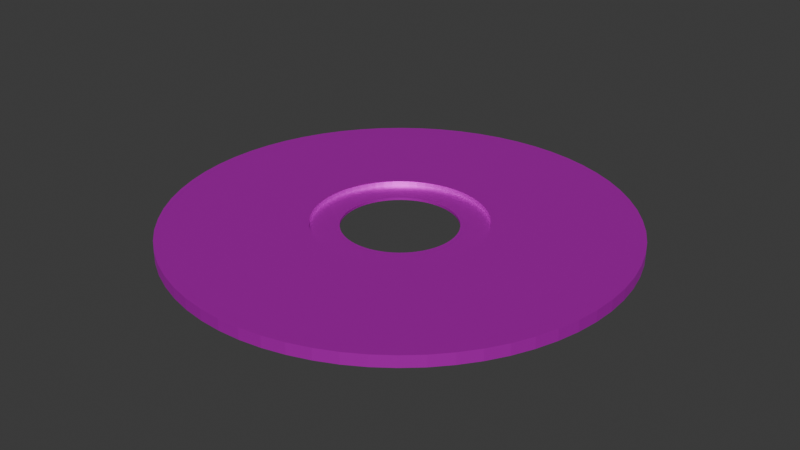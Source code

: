 # Source: Disc.blend  (saved by Blender 4.4.32; exported with 4.5.12 LTS)
import bpy
from mathutils import Matrix  # noqa: F401  (used for matrix-valued properties, if any)

bpy.ops.wm.read_factory_settings(use_empty=True)
scene = bpy.context.scene
scene.name = 'Scene'

# ---- collections
col_collection = bpy.data.collections.new('Collection'); scene.collection.children.link(col_collection)

# ---- images (referenced by path relative to the original .blend; pixels are not part of the script)
import os
ASSET_DIR = os.environ.get("B2B_ASSET_DIR", "")  # directory of the original .blend (textures are referenced by path, not embedded)
HERE = os.path.dirname(os.path.abspath(__file__))  # packed textures are extracted next to this script under _unpacked/

def load_image(name, relpath, width, height, colorspace="sRGB"):
    """Load a texture the original file referenced (path relative to the .blend, or extracted next to this script)."""
    p = next((c for c in (os.path.join(HERE, relpath), os.path.join(ASSET_DIR, relpath)) if relpath and os.path.exists(c)), "")
    if p:
        img = bpy.data.images.load(p, check_existing=True)
        img.name = name
    else:  # same state as the original file: an image datablock whose file is absent (Cycles renders it pink)
        img = bpy.data.images.new(name, width, height)
        img.source = "FILE"
        img.filepath = "//" + (relpath or name)
    img.colorspace_settings.name = colorspace
    return img
img_tex_disc = load_image('TEX_Disc', 'TEX_Disc.png', 1024, 1024, 'sRGB')

# ---- materials (node trees are filled in below, after node groups)
mat_disc = bpy.data.materials.new('Disc')

# ---- material node trees
mat_disc.use_nodes = True; mat_disc.node_tree.nodes.clear()
_N = mat_disc.node_tree.nodes; _L = mat_disc.node_tree.links
n0 = _N.new('ShaderNodeBsdfPrincipled'); n0.name = 'Principled BSDF'; n0.location = (10, 300)
n0.inputs[1].default_value = 0.75
n1 = _N.new('ShaderNodeOutputMaterial'); n1.name = 'Material Output'; n1.location = (300, 300)
n2 = _N.new('ShaderNodeTexImage'); n2.name = 'Image Texture'; n2.location = (-280, 260)
n2.image = img_tex_disc
_L.new(n0.outputs[0], n1.inputs[0])
_L.new(n2.outputs[0], n0.inputs[0])
n1.is_active_output = True

# ---- world
world_world = bpy.data.worlds.new('World'); scene.world = world_world
world_world.use_nodes = True; world_world.node_tree.nodes.clear()
_N = world_world.node_tree.nodes; _L = world_world.node_tree.links
n0 = _N.new('ShaderNodeOutputWorld'); n0.name = 'World Output'; n0.location = (300, 300)
n1 = _N.new('ShaderNodeBackground'); n1.name = 'Background'; n1.location = (10, 300)
n1.inputs[0].default_value = (0.05088, 0.05088, 0.05088, 1.0)
_L.new(n1.outputs[0], n0.inputs[0])
n0.is_active_output = True
world_world.color = (0.05088, 0.05088, 0.05088)
world_world.sun_shadow_jitter_overblur = 0.0

# ---- meshes
me_cylinder = bpy.data.meshes.new('Cylinder')
me_cylinder.from_pydata([(0.0, 0.07017, 0.004781), (0.006878, 0.06983, 0.004781), (0.01369, 0.06882, 0.004781), (0.02037, 0.06715, 0.004781), (0.02685, 0.06483, 0.004781), (0.03308, 0.06189, 0.004781), (0.03899, 0.05835, 0.004781), (0.04452, 0.05424, 0.004781), (0.04962, 0.04962, 0.004781), (0.05424, 0.04452, 0.004781), (0.05835, 0.03899, 0.004781), (0.06189, 0.03308, 0.004781), (0.1732, 0.07175, 0.004781), (0.06483, 0.02685, 0.004781), (0.06715, 0.02037, 0.004781), (0.06882, 0.01369, 0.004781), (0.06983, 0.006878, 0.004781), (0.07017, 0.0, 0.004781), (0.1866, -0.01838, 0.004781), (0.06983, -0.006878, 0.004781), (0.06882, -0.01369, 0.004781), (0.1794, -0.05443, 0.004781), (0.06715, -0.02037, 0.004781), (0.1732, -0.07175, 0.004781), (0.06483, -0.02685, 0.004781), (0.06189, -0.03308, 0.004781), (0.05835, -0.03899, 0.004781), (0.05424, -0.04452, 0.004781), (0.04962, -0.04962, 0.004781), (0.04452, -0.05424, 0.004781), (0.03899, -0.05835, 0.004781), (0.03308, -0.06189, 0.004781), (0.02685, -0.06483, 0.004781), (0.02037, -0.06715, 0.004781), (0.01369, -0.06882, 0.004781), (0.01838, -0.1866, 0.004781), (0.006878, -0.06983, 0.004781), (0.0, -0.07017, 0.004781), (-0.006878, -0.06983, 0.004781), (-0.01369, -0.06882, 0.004781), (-0.02037, -0.06715, 0.004781), (-0.02685, -0.06483, 0.004781), (-0.03308, -0.06189, 0.004781), (-0.03899, -0.05835, 0.004781), (-0.04452, -0.05424, 0.004781), (-0.04962, -0.04962, 0.004781), (-0.05424, -0.04452, 0.004781), (-0.05835, -0.03899, 0.004781), (-0.06189, -0.03308, 0.004781), (-0.06483, -0.02685, 0.004781), (-0.06715, -0.02037, 0.004781), (-0.06882, -0.01369, 0.004781), (-0.06983, -0.006878, 0.004781), (-0.1875, 0.0, 0.004781), (-0.07017, 0.0, 0.004781), (-0.1866, 0.01838, 0.004781), (-0.06983, 0.006878, 0.004781), (-0.06882, 0.01369, 0.004781), (-0.06715, 0.02037, 0.004781), (-0.06483, 0.02685, 0.004781), (-0.06189, 0.03308, 0.004781), (-0.05835, 0.03899, 0.004781), (-0.05424, 0.04452, 0.004781), (-0.04962, 0.04962, 0.004781), (-0.04452, 0.05424, 0.004781), (-0.03899, 0.05835, 0.004781), (-0.03308, 0.06189, 0.004781), (-0.02685, 0.06483, 0.004781), (-0.02037, 0.06715, 0.004781), (-0.01369, 0.06882, 0.004781), (-0.006878, 0.06983, 0.004781), (0.01838, 0.1866, 0.004781), (0.0, 0.1875, 0.004781), (0.03658, 0.1839, 0.004781), (0.05443, 0.1794, 0.004781), (0.07175, 0.1732, 0.004781), (0.08839, 0.1654, 0.004781), (0.1042, 0.1559, 0.004781), (0.1189, 0.1449, 0.004781), (0.1326, 0.1326, 0.004781), (0.1449, 0.1189, 0.004781), (0.1559, 0.1042, 0.004781), (0.1654, 0.08839, 0.004781), (0.1794, 0.05443, 0.004781), (0.1839, 0.03658, 0.004781), (0.1866, 0.01838, 0.004781), (0.1875, 0.0, 0.004781), (0.1839, -0.03658, 0.004781), (0.1654, -0.08839, 0.004781), (0.1559, -0.1042, 0.004781), (0.1449, -0.1189, 0.004781), (0.1326, -0.1326, 0.004781), (0.1189, -0.1449, 0.004781), (0.1042, -0.1559, 0.004781), (0.08839, -0.1654, 0.004781), (0.07175, -0.1732, 0.004781), (0.05443, -0.1794, 0.004781), (0.03658, -0.1839, 0.004781), (0.0, -0.1875, 0.004781), (-0.01838, -0.1866, 0.004781), (-0.03658, -0.1839, 0.004781), (-0.05443, -0.1794, 0.004781), (-0.07175, -0.1732, 0.004781), (-0.08839, -0.1654, 0.004781), (-0.1042, -0.1559, 0.004781), (-0.1189, -0.1449, 0.004781), (-0.1326, -0.1326, 0.004781), (-0.1449, -0.1189, 0.004781), (-0.1559, -0.1042, 0.004781), (-0.1654, -0.08839, 0.004781), (-0.1732, -0.07175, 0.004781), (-0.1794, -0.05443, 0.004781), (-0.1839, -0.03658, 0.004781), (-0.1866, -0.01838, 0.004781), (-0.1839, 0.03658, 0.004781), (-0.1794, 0.05443, 0.004781), (-0.1732, 0.07175, 0.004781), (-0.1654, 0.08839, 0.004781), (-0.1559, 0.1042, 0.004781), (-0.1449, 0.1189, 0.004781), (-0.1326, 0.1326, 0.004781), (-0.1189, 0.1449, 0.004781), (-0.1042, 0.1559, 0.004781), (-0.08839, 0.1654, 0.004781), (-0.07175, 0.1732, 0.004781), (-0.05443, 0.1794, 0.004781), (-0.03658, 0.1839, 0.004781), (-0.01838, 0.1866, 0.004781), (0.004578, 0.04648, 0.001031), (-1.491e-11, 0.04671, 0.001031), (0.009112, 0.04581, 0.001031), (0.01356, 0.04469, 0.001031), (0.01787, 0.04315, 0.001031), (0.02202, 0.04119, 0.001031), (0.02595, 0.03883, 0.001031), (0.02963, 0.0361, 0.001031), (0.03303, 0.03303, 0.001031), (0.0361, 0.02963, 0.001031), (0.03883, 0.02595, 0.001031), (0.04119, 0.02202, 0.001031), (0.04315, 0.01787, 0.001031), (0.04469, 0.01356, 0.001031), (0.04581, 0.009112, 0.001031), (0.04648, 0.004578, 0.001031), (0.04671, 0.0, 0.001031), (0.04648, -0.004578, 0.001031), (0.04581, -0.009112, 0.001031), (0.04469, -0.01356, 0.001031), (0.04315, -0.01787, 0.001031), (0.04119, -0.02202, 0.001031), (0.03883, -0.02595, 0.001031), (0.0361, -0.02963, 0.001031), (0.03303, -0.03303, 0.001031), (0.02963, -0.0361, 0.001031), (0.02595, -0.03883, 0.001031), (0.02202, -0.04119, 0.001031), (0.01787, -0.04315, 0.001031), (0.01356, -0.04469, 0.001031), (0.009112, -0.04581, 0.001031), (0.004578, -0.04648, 0.001031), (-1.491e-11, -0.04671, 0.001031), (-0.004578, -0.04648, 0.001031), (-0.009112, -0.04581, 0.001031), (-0.01356, -0.04469, 0.001031), (-0.01787, -0.04315, 0.001031), (-0.02202, -0.04119, 0.001031), (-0.02595, -0.03883, 0.001031), (-0.02963, -0.0361, 0.001031), (-0.03303, -0.03303, 0.001031), (-0.0361, -0.02963, 0.001031), (-0.03883, -0.02595, 0.001031), (-0.04119, -0.02202, 0.001031), (-0.04315, -0.01787, 0.001031), (-0.04469, -0.01356, 0.001031), (-0.04581, -0.009112, 0.001031), (-0.04648, -0.004578, 0.001031), (-0.04671, 0.0, 0.001031), (-0.04648, 0.004578, 0.001031), (-0.04581, 0.009112, 0.001031), (-0.04469, 0.01356, 0.001031), (-0.04315, 0.01787, 0.001031), (-0.04119, 0.02202, 0.001031), (-0.03883, 0.02595, 0.001031), (-0.0361, 0.02963, 0.001031), (-0.03303, 0.03303, 0.001031), (-0.02963, 0.0361, 0.001031), (-0.02595, 0.03883, 0.001031), (-0.02202, 0.04119, 0.001031), (-0.01787, 0.04315, 0.001031), (-0.01356, 0.04469, 0.001031), (-0.009112, 0.04581, 0.001031), (-0.004578, 0.04648, 0.001031), (0.006878, 0.06983, 0.001031), (-1.491e-11, 0.07017, 0.001031), (0.01369, 0.06882, 0.001031), (0.02037, 0.06715, 0.001031), (0.02685, 0.06483, 0.001031), (0.03308, 0.06189, 0.001031), (0.03899, 0.05835, 0.001031), (0.04452, 0.05424, 0.001031), (0.04962, 0.04962, 0.001031), (0.05424, 0.04452, 0.001031), (0.05835, 0.03899, 0.001031), (0.06189, 0.03308, 0.001031), (0.06483, 0.02685, 0.001031), (0.06715, 0.02037, 0.001031), (0.06882, 0.01369, 0.001031), (0.06983, 0.006878, 0.001031), (0.07017, 0.0, 0.001031), (0.06983, -0.006878, 0.001031), (0.06882, -0.01369, 0.001031), (0.06715, -0.02037, 0.001031), (0.06483, -0.02685, 0.001031), (0.06189, -0.03308, 0.001031), (0.05835, -0.03899, 0.001031), (0.05424, -0.04452, 0.001031), (0.04962, -0.04962, 0.001031), (0.04452, -0.05424, 0.001031), (0.03899, -0.05835, 0.001031), (0.03308, -0.06189, 0.001031), (0.02685, -0.06483, 0.001031), (0.02037, -0.06715, 0.001031), (0.01369, -0.06882, 0.001031), (0.006878, -0.06983, 0.001031), (-1.491e-11, -0.07017, 0.001031), (-0.006878, -0.06983, 0.001031), (-0.01369, -0.06882, 0.001031), (-0.02037, -0.06715, 0.001031), (-0.02685, -0.06483, 0.001031), (-0.03308, -0.06189, 0.001031), (-0.03899, -0.05835, 0.001031), (-0.04452, -0.05424, 0.001031), (-0.04962, -0.04962, 0.001031), (-0.05424, -0.04452, 0.001031), (-0.05835, -0.03899, 0.001031), (-0.06189, -0.03308, 0.001031), (-0.06483, -0.02685, 0.001031), (-0.06715, -0.02037, 0.001031), (-0.06882, -0.01369, 0.001031), (-0.06983, -0.006878, 0.001031), (-0.07017, 0.0, 0.001031), (-0.06983, 0.006878, 0.001031), (-0.06882, 0.01369, 0.001031), (-0.06715, 0.02037, 0.001031), (-0.06483, 0.02685, 0.001031), (-0.06189, 0.03308, 0.001031), (-0.05835, 0.03899, 0.001031), (-0.05424, 0.04452, 0.001031), (-0.04962, 0.04962, 0.001031), (-0.04452, 0.05424, 0.001031), (-0.03899, 0.05835, 0.001031), (-0.03308, 0.06189, 0.001031), (-0.02685, 0.06483, 0.001031), (-0.02037, 0.06715, 0.001031), (-0.01369, 0.06882, 0.001031), (-0.006878, 0.06983, 0.001031), (0.0, 0.07017, -0.004781), (0.006878, 0.06983, -0.004781), (0.01369, 0.06882, -0.004781), (0.02037, 0.06715, -0.004781), (0.02685, 0.06483, -0.004781), (0.03308, 0.06189, -0.004781), (0.03899, 0.05835, -0.004781), (0.04452, 0.05424, -0.004781), (0.04962, 0.04962, -0.004781), (0.05424, 0.04452, -0.004781), (0.05835, 0.03899, -0.004781), (0.06189, 0.03308, -0.004781), (0.06483, 0.02685, -0.004781), (0.06715, 0.02037, -0.004781), (0.06882, 0.01369, -0.004781), (0.06983, 0.006878, -0.004781), (0.07017, 0.0, -0.004781), (0.06983, -0.006878, -0.004781), (0.06882, -0.01369, -0.004781), (0.06715, -0.02037, -0.004781), (0.06483, -0.02685, -0.004781), (0.06189, -0.03308, -0.004781), (0.05835, -0.03899, -0.004781), (0.05424, -0.04452, -0.004781), (0.04962, -0.04962, -0.004781), (0.04452, -0.05424, -0.004781), (0.03899, -0.05835, -0.004781), (0.03308, -0.06189, -0.004781), (0.02685, -0.06483, -0.004781), (0.02037, -0.06715, -0.004781), (0.01369, -0.06882, -0.004781), (0.006878, -0.06983, -0.004781), (0.0, -0.07017, -0.004781), (-0.006878, -0.06983, -0.004781), (-0.01369, -0.06882, -0.004781), (-0.02037, -0.06715, -0.004781), (-0.02685, -0.06483, -0.004781), (-0.03308, -0.06189, -0.004781), (-0.03899, -0.05835, -0.004781), (-0.04452, -0.05424, -0.004781), (-0.04962, -0.04962, -0.004781), (-0.05424, -0.04452, -0.004781), (-0.05835, -0.03899, -0.004781), (-0.06189, -0.03308, -0.004781), (-0.06483, -0.02685, -0.004781), (-0.06715, -0.02037, -0.004781), (-0.06882, -0.01369, -0.004781), (-0.06983, -0.006878, -0.004781), (-0.07017, 0.0, -0.004781), (-0.06983, 0.006878, -0.004781), (-0.06882, 0.01369, -0.004781), (-0.06715, 0.02037, -0.004781), (-0.06483, 0.02685, -0.004781), (-0.06189, 0.03308, -0.004781), (-0.05835, 0.03899, -0.004781), (-0.05424, 0.04452, -0.004781), (-0.04962, 0.04962, -0.004781), (-0.04452, 0.05424, -0.004781), (-0.03899, 0.05835, -0.004781), (-0.03308, 0.06189, -0.004781), (-0.02685, 0.06483, -0.004781), (-0.02037, 0.06715, -0.004781), (-0.01369, 0.06882, -0.004781), (-0.006878, 0.06983, -0.004781), (0.01838, 0.1866, -0.004781), (0.0, 0.1875, -0.004781), (0.03658, 0.1839, -0.004781), (0.05443, 0.1794, -0.004781), (0.07175, 0.1732, -0.004781), (0.08839, 0.1654, -0.004781), (0.1042, 0.1559, -0.004781), (0.1189, 0.1449, -0.004781), (0.1326, 0.1326, -0.004781), (0.1449, 0.1189, -0.004781), (0.1559, 0.1042, -0.004781), (0.1654, 0.08839, -0.004781), (0.1732, 0.07175, -0.004781), (0.1794, 0.05443, -0.004781), (0.1839, 0.03658, -0.004781), (0.1866, 0.01838, -0.004781), (0.1875, 0.0, -0.004781), (0.1866, -0.01838, -0.004781), (0.1839, -0.03658, -0.004781), (0.1794, -0.05443, -0.004781), (0.1732, -0.07175, -0.004781), (0.1654, -0.08839, -0.004781), (0.1559, -0.1042, -0.004781), (0.1449, -0.1189, -0.004781), (0.1326, -0.1326, -0.004781), (0.1189, -0.1449, -0.004781), (0.1042, -0.1559, -0.004781), (0.08839, -0.1654, -0.004781), (0.07175, -0.1732, -0.004781), (0.05443, -0.1794, -0.004781), (0.03658, -0.1839, -0.004781), (0.01838, -0.1866, -0.004781), (0.0, -0.1875, -0.004781), (-0.01838, -0.1866, -0.004781), (-0.03658, -0.1839, -0.004781), (-0.05443, -0.1794, -0.004781), (-0.07175, -0.1732, -0.004781), (-0.08839, -0.1654, -0.004781), (-0.1042, -0.1559, -0.004781), (-0.1189, -0.1449, -0.004781), (-0.1326, -0.1326, -0.004781), (-0.1449, -0.1189, -0.004781), (-0.1559, -0.1042, -0.004781), (-0.1654, -0.08839, -0.004781), (-0.1732, -0.07175, -0.004781), (-0.1794, -0.05443, -0.004781), (-0.1839, -0.03658, -0.004781), (-0.1866, -0.01838, -0.004781), (-0.1875, 0.0, -0.004781), (-0.1866, 0.01838, -0.004781), (-0.1839, 0.03658, -0.004781), (-0.1794, 0.05443, -0.004781), (-0.1732, 0.07175, -0.004781), (-0.1654, 0.08839, -0.004781), (-0.1559, 0.1042, -0.004781), (-0.1449, 0.1189, -0.004781), (-0.1326, 0.1326, -0.004781), (-0.1189, 0.1449, -0.004781), (-0.1042, 0.1559, -0.004781), (-0.08839, 0.1654, -0.004781), (-0.07175, 0.1732, -0.004781), (-0.05443, 0.1794, -0.004781), (-0.03658, 0.1839, -0.004781), (-0.01838, 0.1866, -0.004781), (0.004578, 0.04648, -0.001031), (-1.491e-11, 0.04671, -0.001031), (0.009112, 0.04581, -0.001031), (0.01356, 0.04469, -0.001031), (0.01787, 0.04315, -0.001031), (0.02202, 0.04119, -0.001031), (0.02595, 0.03883, -0.001031), (0.02963, 0.0361, -0.001031), (0.03303, 0.03303, -0.001031), (0.0361, 0.02963, -0.001031), (0.03883, 0.02595, -0.001031), (0.04119, 0.02202, -0.001031), (0.04315, 0.01787, -0.001031), (0.04469, 0.01356, -0.001031), (0.04581, 0.009112, -0.001031), (0.04648, 0.004578, -0.001031), (0.04671, 0.0, -0.001031), (0.04648, -0.004578, -0.001031), (0.04581, -0.009112, -0.001031), (0.04469, -0.01356, -0.001031), (0.04315, -0.01787, -0.001031), (0.04119, -0.02202, -0.001031), (0.03883, -0.02595, -0.001031), (0.0361, -0.02963, -0.001031), (0.03303, -0.03303, -0.001031), (0.02963, -0.0361, -0.001031), (0.02595, -0.03883, -0.001031), (0.02202, -0.04119, -0.001031), (0.01787, -0.04315, -0.001031), (0.01356, -0.04469, -0.001031), (0.009112, -0.04581, -0.001031), (0.004578, -0.04648, -0.001031), (-1.491e-11, -0.04671, -0.001031), (-0.004578, -0.04648, -0.001031), (-0.009112, -0.04581, -0.001031), (-0.01356, -0.04469, -0.001031), (-0.01787, -0.04315, -0.001031), (-0.02202, -0.04119, -0.001031), (-0.02595, -0.03883, -0.001031), (-0.02963, -0.0361, -0.001031), (-0.03303, -0.03303, -0.001031), (-0.0361, -0.02963, -0.001031), (-0.03883, -0.02595, -0.001031), (-0.04119, -0.02202, -0.001031), (-0.04315, -0.01787, -0.001031), (-0.04469, -0.01356, -0.001031), (-0.04581, -0.009112, -0.001031), (-0.04648, -0.004578, -0.001031), (-0.04671, 0.0, -0.001031), (-0.04648, 0.004578, -0.001031), (-0.04581, 0.009112, -0.001031), (-0.04469, 0.01356, -0.001031), (-0.04315, 0.01787, -0.001031), (-0.04119, 0.02202, -0.001031), (-0.03883, 0.02595, -0.001031), (-0.0361, 0.02963, -0.001031), (-0.03303, 0.03303, -0.001031), (-0.02963, 0.0361, -0.001031), (-0.02595, 0.03883, -0.001031), (-0.02202, 0.04119, -0.001031), (-0.01787, 0.04315, -0.001031), (-0.01356, 0.04469, -0.001031), (-0.009112, 0.04581, -0.001031), (-0.004578, 0.04648, -0.001031), (0.006878, 0.06983, -0.001031), (-1.491e-11, 0.07017, -0.001031), (0.01369, 0.06882, -0.001031), (0.02037, 0.06715, -0.001031), (0.02685, 0.06483, -0.001031), (0.03308, 0.06189, -0.001031), (0.03899, 0.05835, -0.001031), (0.04452, 0.05424, -0.001031), (0.04962, 0.04962, -0.001031), (0.05424, 0.04452, -0.001031), (0.05835, 0.03899, -0.001031), (0.06189, 0.03308, -0.001031), (0.06483, 0.02685, -0.001031), (0.06715, 0.02037, -0.001031), (0.06882, 0.01369, -0.001031), (0.06983, 0.006878, -0.001031), (0.07017, 0.0, -0.001031), (0.06983, -0.006878, -0.001031), (0.06882, -0.01369, -0.001031), (0.06715, -0.02037, -0.001031), (0.06483, -0.02685, -0.001031), (0.06189, -0.03308, -0.001031), (0.05835, -0.03899, -0.001031), (0.05424, -0.04452, -0.001031), (0.04962, -0.04962, -0.001031), (0.04452, -0.05424, -0.001031), (0.03899, -0.05835, -0.001031), (0.03308, -0.06189, -0.001031), (0.02685, -0.06483, -0.001031), (0.02037, -0.06715, -0.001031), (0.01369, -0.06882, -0.001031), (0.006878, -0.06983, -0.001031), (-1.491e-11, -0.07017, -0.001031), (-0.006878, -0.06983, -0.001031), (-0.01369, -0.06882, -0.001031), (-0.02037, -0.06715, -0.001031), (-0.02685, -0.06483, -0.001031), (-0.03308, -0.06189, -0.001031), (-0.03899, -0.05835, -0.001031), (-0.04452, -0.05424, -0.001031), (-0.04962, -0.04962, -0.001031), (-0.05424, -0.04452, -0.001031), (-0.05835, -0.03899, -0.001031), (-0.06189, -0.03308, -0.001031), (-0.06483, -0.02685, -0.001031), (-0.06715, -0.02037, -0.001031), (-0.06882, -0.01369, -0.001031), (-0.06983, -0.006878, -0.001031), (-0.07017, 0.0, -0.001031), (-0.06983, 0.006878, -0.001031), (-0.06882, 0.01369, -0.001031), (-0.06715, 0.02037, -0.001031), (-0.06483, 0.02685, -0.001031), (-0.06189, 0.03308, -0.001031), (-0.05835, 0.03899, -0.001031), (-0.05424, 0.04452, -0.001031), (-0.04962, 0.04962, -0.001031), (-0.04452, 0.05424, -0.001031), (-0.03899, 0.05835, -0.001031), (-0.03308, 0.06189, -0.001031), (-0.02685, 0.06483, -0.001031), (-0.02037, 0.06715, -0.001031), (-0.01369, 0.06882, -0.001031), (-0.006878, 0.06983, -0.001031)], [], [(60, 59, 244, 245), (0, 1, 71, 72), (1, 2, 73, 71), (2, 3, 74, 73), (3, 4, 75, 74), (4, 5, 76, 75), (5, 6, 77, 76), (6, 7, 78, 77), (7, 8, 79, 78), (8, 9, 80, 79), (9, 10, 81, 80), (10, 11, 82, 81), (11, 13, 12, 82), (13, 14, 83, 12), (14, 15, 84, 83), (15, 16, 85, 84), (16, 17, 86, 85), (17, 19, 18, 86), (19, 20, 87, 18), (20, 22, 21, 87), (22, 24, 23, 21), (24, 25, 88, 23), (25, 26, 89, 88), (26, 27, 90, 89), (27, 28, 91, 90), (28, 29, 92, 91), (29, 30, 93, 92), (30, 31, 94, 93), (31, 32, 95, 94), (32, 33, 96, 95), (33, 34, 97, 96), (34, 36, 35, 97), (36, 37, 98, 35), (37, 38, 99, 98), (38, 39, 100, 99), (39, 40, 101, 100), (40, 41, 102, 101), (41, 42, 103, 102), (42, 43, 104, 103), (43, 44, 105, 104), (44, 45, 106, 105), (45, 46, 107, 106), (46, 47, 108, 107), (47, 48, 109, 108), (48, 49, 110, 109), (49, 50, 111, 110), (50, 51, 112, 111), (51, 52, 113, 112), (52, 54, 53, 113), (54, 56, 55, 53), (56, 57, 114, 55), (57, 58, 115, 114), (58, 59, 116, 115), (59, 60, 117, 116), (60, 61, 118, 117), (61, 62, 119, 118), (62, 63, 120, 119), (63, 64, 121, 120), (64, 65, 122, 121), (65, 66, 123, 122), (66, 67, 124, 123), (67, 68, 125, 124), (68, 69, 126, 125), (69, 70, 127, 126), (70, 0, 72, 127), (31, 30, 218, 219), (1, 0, 193, 192), (61, 60, 245, 246), (32, 31, 219, 220), (2, 1, 192, 194), (62, 61, 246, 247), (33, 32, 220, 221), (3, 2, 194, 195), (63, 62, 247, 248), (34, 33, 221, 222), (4, 3, 195, 196), (64, 63, 248, 249), (36, 34, 222, 223), (5, 4, 196, 197), (65, 64, 249, 250), (37, 36, 223, 224), (6, 5, 197, 198), (66, 65, 250, 251), (38, 37, 224, 225), (7, 6, 198, 199), (67, 66, 251, 252), (39, 38, 225, 226), (8, 7, 199, 200), (68, 67, 252, 253), (40, 39, 226, 227), (9, 8, 200, 201), (69, 68, 253, 254), (41, 40, 227, 228), (10, 9, 201, 202), (70, 69, 254, 255), (42, 41, 228, 229), (11, 10, 202, 203), (0, 70, 255, 193), (43, 42, 229, 230), (13, 11, 203, 204), (44, 43, 230, 231), (14, 13, 204, 205), (45, 44, 231, 232), (15, 14, 205, 206), (46, 45, 232, 233), (16, 15, 206, 207), (47, 46, 233, 234), (17, 16, 207, 208), (48, 47, 234, 235), (19, 17, 208, 209), (49, 48, 235, 236), (20, 19, 209, 210), (50, 49, 236, 237), (22, 20, 210, 211), (51, 50, 237, 238), (24, 22, 211, 212), (52, 51, 238, 239), (25, 24, 212, 213), (54, 52, 239, 240), (26, 25, 213, 214), (56, 54, 240, 241), (27, 26, 214, 215), (57, 56, 241, 242), (28, 27, 215, 216), (58, 57, 242, 243), (29, 28, 216, 217), (59, 58, 243, 244), (30, 29, 217, 218), (129, 128, 192, 193), (128, 130, 194, 192), (130, 131, 195, 194), (131, 132, 196, 195), (132, 133, 197, 196), (133, 134, 198, 197), (134, 135, 199, 198), (135, 136, 200, 199), (136, 137, 201, 200), (137, 138, 202, 201), (138, 139, 203, 202), (139, 140, 204, 203), (140, 141, 205, 204), (141, 142, 206, 205), (142, 143, 207, 206), (143, 144, 208, 207), (144, 145, 209, 208), (145, 146, 210, 209), (146, 147, 211, 210), (147, 148, 212, 211), (148, 149, 213, 212), (149, 150, 214, 213), (150, 151, 215, 214), (151, 152, 216, 215), (152, 153, 217, 216), (153, 154, 218, 217), (154, 155, 219, 218), (155, 156, 220, 219), (156, 157, 221, 220), (157, 158, 222, 221), (158, 159, 223, 222), (159, 160, 224, 223), (160, 161, 225, 224), (161, 162, 226, 225), (162, 163, 227, 226), (163, 164, 228, 227), (164, 165, 229, 228), (165, 166, 230, 229), (166, 167, 231, 230), (167, 168, 232, 231), (168, 169, 233, 232), (169, 170, 234, 233), (170, 171, 235, 234), (171, 172, 236, 235), (172, 173, 237, 236), (173, 174, 238, 237), (174, 175, 239, 238), (175, 176, 240, 239), (176, 177, 241, 240), (177, 178, 242, 241), (178, 179, 243, 242), (179, 180, 244, 243), (180, 181, 245, 244), (181, 182, 246, 245), (182, 183, 247, 246), (183, 184, 248, 247), (184, 185, 249, 248), (185, 186, 250, 249), (186, 187, 251, 250), (187, 188, 252, 251), (188, 189, 253, 252), (189, 190, 254, 253), (190, 191, 255, 254), (191, 129, 193, 255), (72, 71, 320, 321), (71, 73, 322, 320), (73, 74, 323, 322), (74, 75, 324, 323), (75, 76, 325, 324), (76, 77, 326, 325), (77, 78, 327, 326), (78, 79, 328, 327), (79, 80, 329, 328), (80, 81, 330, 329), (81, 82, 331, 330), (82, 12, 332, 331), (12, 83, 333, 332), (83, 84, 334, 333), (84, 85, 335, 334), (85, 86, 336, 335), (86, 18, 337, 336), (18, 87, 338, 337), (87, 21, 339, 338), (21, 23, 340, 339), (23, 88, 341, 340), (88, 89, 342, 341), (89, 90, 343, 342), (90, 91, 344, 343), (91, 92, 345, 344), (92, 93, 346, 345), (93, 94, 347, 346), (94, 95, 348, 347), (95, 96, 349, 348), (96, 97, 350, 349), (97, 35, 351, 350), (35, 98, 352, 351), (98, 99, 353, 352), (99, 100, 354, 353), (100, 101, 355, 354), (101, 102, 356, 355), (102, 103, 357, 356), (103, 104, 358, 357), (104, 105, 359, 358), (105, 106, 360, 359), (106, 107, 361, 360), (107, 108, 362, 361), (108, 109, 363, 362), (109, 110, 364, 363), (110, 111, 365, 364), (111, 112, 366, 365), (112, 113, 367, 366), (113, 53, 368, 367), (53, 55, 369, 368), (55, 114, 370, 369), (114, 115, 371, 370), (115, 116, 372, 371), (116, 117, 373, 372), (117, 118, 374, 373), (118, 119, 375, 374), (119, 120, 376, 375), (120, 121, 377, 376), (121, 122, 378, 377), (122, 123, 379, 378), (123, 124, 380, 379), (124, 125, 381, 380), (125, 126, 382, 381), (309, 501, 500, 308), (126, 127, 383, 382), (127, 72, 321, 383), (256, 321, 320, 257), (257, 320, 322, 258), (258, 322, 323, 259), (259, 323, 324, 260), (260, 324, 325, 261), (261, 325, 326, 262), (262, 326, 327, 263), (263, 327, 328, 264), (264, 328, 329, 265), (265, 329, 330, 266), (266, 330, 331, 267), (267, 331, 332, 268), (268, 332, 333, 269), (269, 333, 334, 270), (270, 334, 335, 271), (271, 335, 336, 272), (272, 336, 337, 273), (273, 337, 338, 274), (274, 338, 339, 275), (275, 339, 340, 276), (276, 340, 341, 277), (277, 341, 342, 278), (278, 342, 343, 279), (279, 343, 344, 280), (280, 344, 345, 281), (281, 345, 346, 282), (282, 346, 347, 283), (283, 347, 348, 284), (284, 348, 349, 285), (285, 349, 350, 286), (286, 350, 351, 287), (287, 351, 352, 288), (288, 352, 353, 289), (289, 353, 354, 290), (290, 354, 355, 291), (291, 355, 356, 292), (292, 356, 357, 293), (293, 357, 358, 294), (294, 358, 359, 295), (295, 359, 360, 296), (296, 360, 361, 297), (297, 361, 362, 298), (298, 362, 363, 299), (299, 363, 364, 300), (300, 364, 365, 301), (301, 365, 366, 302), (302, 366, 367, 303), (303, 367, 368, 304), (304, 368, 369, 305), (305, 369, 370, 306), (306, 370, 371, 307), (307, 371, 372, 308), (308, 372, 373, 309), (309, 373, 374, 310), (310, 374, 375, 311), (311, 375, 376, 312), (312, 376, 377, 313), (313, 377, 378, 314), (314, 378, 379, 315), (315, 379, 380, 316), (316, 380, 381, 317), (317, 381, 382, 318), (318, 382, 383, 319), (319, 383, 321, 256), (283, 475, 474, 282), (257, 448, 449, 256), (310, 502, 501, 309), (284, 476, 475, 283), (258, 450, 448, 257), (311, 503, 502, 310), (285, 477, 476, 284), (259, 451, 450, 258), (312, 504, 503, 311), (286, 478, 477, 285), (260, 452, 451, 259), (313, 505, 504, 312), (287, 479, 478, 286), (261, 453, 452, 260), (314, 506, 505, 313), (288, 480, 479, 287), (262, 454, 453, 261), (315, 507, 506, 314), (289, 481, 480, 288), (263, 455, 454, 262), (316, 508, 507, 315), (290, 482, 481, 289), (264, 456, 455, 263), (317, 509, 508, 316), (291, 483, 482, 290), (265, 457, 456, 264), (318, 510, 509, 317), (292, 484, 483, 291), (266, 458, 457, 265), (319, 511, 510, 318), (293, 485, 484, 292), (267, 459, 458, 266), (256, 449, 511, 319), (294, 486, 485, 293), (268, 460, 459, 267), (295, 487, 486, 294), (269, 461, 460, 268), (296, 488, 487, 295), (270, 462, 461, 269), (297, 489, 488, 296), (271, 463, 462, 270), (298, 490, 489, 297), (272, 464, 463, 271), (299, 491, 490, 298), (273, 465, 464, 272), (300, 492, 491, 299), (274, 466, 465, 273), (301, 493, 492, 300), (275, 467, 466, 274), (302, 494, 493, 301), (276, 468, 467, 275), (303, 495, 494, 302), (277, 469, 468, 276), (304, 496, 495, 303), (278, 470, 469, 277), (305, 497, 496, 304), (279, 471, 470, 278), (306, 498, 497, 305), (280, 472, 471, 279), (307, 499, 498, 306), (281, 473, 472, 280), (308, 500, 499, 307), (282, 474, 473, 281), (385, 449, 448, 384), (384, 448, 450, 386), (386, 450, 451, 387), (387, 451, 452, 388), (388, 452, 453, 389), (389, 453, 454, 390), (390, 454, 455, 391), (391, 455, 456, 392), (392, 456, 457, 393), (393, 457, 458, 394), (394, 458, 459, 395), (395, 459, 460, 396), (396, 460, 461, 397), (397, 461, 462, 398), (398, 462, 463, 399), (399, 463, 464, 400), (400, 464, 465, 401), (401, 465, 466, 402), (402, 466, 467, 403), (403, 467, 468, 404), (404, 468, 469, 405), (405, 469, 470, 406), (406, 470, 471, 407), (407, 471, 472, 408), (408, 472, 473, 409), (409, 473, 474, 410), (410, 474, 475, 411), (411, 475, 476, 412), (412, 476, 477, 413), (413, 477, 478, 414), (414, 478, 479, 415), (415, 479, 480, 416), (416, 480, 481, 417), (417, 481, 482, 418), (418, 482, 483, 419), (419, 483, 484, 420), (420, 484, 485, 421), (421, 485, 486, 422), (422, 486, 487, 423), (423, 487, 488, 424), (424, 488, 489, 425), (425, 489, 490, 426), (426, 490, 491, 427), (427, 491, 492, 428), (428, 492, 493, 429), (429, 493, 494, 430), (430, 494, 495, 431), (431, 495, 496, 432), (432, 496, 497, 433), (433, 497, 498, 434), (434, 498, 499, 435), (435, 499, 500, 436), (436, 500, 501, 437), (437, 501, 502, 438), (438, 502, 503, 439), (439, 503, 504, 440), (440, 504, 505, 441), (441, 505, 506, 442), (442, 506, 507, 443), (443, 507, 508, 444), (444, 508, 509, 445), (445, 509, 510, 446), (446, 510, 511, 447), (447, 511, 449, 385), (384, 386, 130, 128), (386, 387, 131, 130), (387, 388, 132, 131), (388, 389, 133, 132), (389, 390, 134, 133), (390, 391, 135, 134), (391, 392, 136, 135), (392, 393, 137, 136), (393, 394, 138, 137), (394, 395, 139, 138), (395, 396, 140, 139), (396, 397, 141, 140), (397, 398, 142, 141), (398, 399, 143, 142), (399, 400, 144, 143), (400, 401, 145, 144), (401, 402, 146, 145), (402, 403, 147, 146), (403, 404, 148, 147), (404, 405, 149, 148), (405, 406, 150, 149), (406, 407, 151, 150), (407, 408, 152, 151), (408, 409, 153, 152), (409, 410, 154, 153), (410, 411, 155, 154), (411, 412, 156, 155), (412, 413, 157, 156), (413, 414, 158, 157), (414, 415, 159, 158), (415, 416, 160, 159), (416, 417, 161, 160), (417, 418, 162, 161), (418, 419, 163, 162), (419, 420, 164, 163), (420, 421, 165, 164), (421, 422, 166, 165), (422, 423, 167, 166), (423, 424, 168, 167), (424, 425, 169, 168), (425, 426, 170, 169), (426, 427, 171, 170), (427, 428, 172, 171), (428, 429, 173, 172), (429, 430, 174, 173), (430, 431, 175, 174), (431, 432, 176, 175), (432, 433, 177, 176), (433, 434, 178, 177), (434, 435, 179, 178), (435, 436, 180, 179), (436, 437, 181, 180), (437, 438, 182, 181), (438, 439, 183, 182), (439, 440, 184, 183), (440, 441, 185, 184), (441, 442, 186, 185), (442, 443, 187, 186), (443, 444, 188, 187), (444, 445, 189, 188), (445, 446, 190, 189), (446, 447, 191, 190), (447, 385, 129, 191), (385, 384, 128, 129)])
_uv = me_cylinder.uv_layers.new(name='UVMap')
_uv.uv.foreach_set('vector', [0.6125, 0.4821, 0.6125, 0.4737, 0.6171, 0.4737, 0.6171, 0.4821, 0.1713, 0.2872, 0.1754, 0.2947, 0.05056, 0.3695, 0.0398, 0.3494, 0.1754, 0.2947, 0.1801, 0.3018, 0.06323, 0.3885, 0.05056, 0.3695, 0.1801, 0.3018, 0.1855, 0.3084, 0.07771, 0.4062, 0.06323, 0.3885, 0.1855, 0.3084, 0.1916, 0.3145, 0.09385, 0.4223, 0.07771, 0.4062, 0.1916, 0.3145, 0.1982, 0.3199, 0.1115, 0.4368, 0.09385, 0.4223, 0.1982, 0.3199, 0.2053, 0.3246, 0.1305, 0.4494, 0.1115, 0.4368, 0.2053, 0.3246, 0.2128, 0.3287, 0.1506, 0.4602, 0.1305, 0.4494, 0.2128, 0.3287, 0.2207, 0.3319, 0.1717, 0.4689, 0.1506, 0.4602, 0.2207, 0.3319, 0.2289, 0.3344, 0.1935, 0.4756, 0.1717, 0.4689, 0.2289, 0.3344, 0.2372, 0.3361, 0.2159, 0.48, 0.1935, 0.4756, 0.2372, 0.3361, 0.2457, 0.3369, 0.2386, 0.4822, 0.2159, 0.48, 0.2457, 0.3369, 0.2543, 0.3369, 0.2614, 0.4822, 0.2386, 0.4822, 0.2543, 0.3369, 0.2628, 0.3361, 0.2841, 0.48, 0.2614, 0.4822, 0.2628, 0.3361, 0.2711, 0.3344, 0.3065, 0.4756, 0.2841, 0.48, 0.2711, 0.3344, 0.2793, 0.3319, 0.3283, 0.4689, 0.3065, 0.4756, 0.2793, 0.3319, 0.2872, 0.3287, 0.3494, 0.4602, 0.3283, 0.4689, 0.2872, 0.3287, 0.2947, 0.3246, 0.3695, 0.4494, 0.3494, 0.4602, 0.2947, 0.3246, 0.3018, 0.3199, 0.3885, 0.4368, 0.3695, 0.4494, 0.3018, 0.3199, 0.3084, 0.3145, 0.4062, 0.4223, 0.3885, 0.4368, 0.3084, 0.3145, 0.3145, 0.3084, 0.4223, 0.4062, 0.4062, 0.4223, 0.3145, 0.3084, 0.3199, 0.3018, 0.4368, 0.3885, 0.4223, 0.4062, 0.3199, 0.3018, 0.3246, 0.2947, 0.4494, 0.3695, 0.4368, 0.3885, 0.3246, 0.2947, 0.3287, 0.2872, 0.4602, 0.3494, 0.4494, 0.3695, 0.3287, 0.2872, 0.3319, 0.2793, 0.4689, 0.3283, 0.4602, 0.3494, 0.3319, 0.2793, 0.3344, 0.2711, 0.4756, 0.3065, 0.4689, 0.3283, 0.3344, 0.2711, 0.3361, 0.2628, 0.48, 0.2841, 0.4756, 0.3065, 0.3361, 0.2628, 0.3369, 0.2543, 0.4822, 0.2614, 0.48, 0.2841, 0.3369, 0.2543, 0.3369, 0.2457, 0.4822, 0.2386, 0.4822, 0.2614, 0.3369, 0.2457, 0.3361, 0.2372, 0.48, 0.2159, 0.4822, 0.2386, 0.3361, 0.2372, 0.3344, 0.2289, 0.4756, 0.1935, 0.48, 0.2159, 0.3344, 0.2289, 0.3319, 0.2207, 0.4689, 0.1717, 0.4756, 0.1935, 0.3319, 0.2207, 0.3287, 0.2128, 0.4602, 0.1506, 0.4689, 0.1717, 0.3287, 0.2128, 0.3246, 0.2053, 0.4494, 0.1305, 0.4602, 0.1506, 0.3246, 0.2053, 0.3199, 0.1982, 0.4368, 0.1115, 0.4494, 0.1305, 0.3199, 0.1982, 0.3145, 0.1916, 0.4223, 0.09385, 0.4368, 0.1115, 0.3145, 0.1916, 0.3084, 0.1855, 0.4062, 0.07771, 0.4223, 0.09385, 0.3084, 0.1855, 0.3018, 0.1801, 0.3885, 0.06323, 0.4062, 0.07771, 0.3018, 0.1801, 0.2947, 0.1754, 0.3695, 0.05056, 0.3885, 0.06323, 0.2947, 0.1754, 0.2872, 0.1713, 0.3494, 0.0398, 0.3695, 0.05056, 0.2872, 0.1713, 0.2793, 0.1681, 0.3283, 0.03107, 0.3494, 0.0398, 0.2793, 0.1681, 0.2711, 0.1656, 0.3065, 0.02444, 0.3283, 0.03107, 0.2711, 0.1656, 0.2628, 0.1639, 0.2841, 0.01999, 0.3065, 0.02444, 0.2628, 0.1639, 0.2543, 0.1631, 0.2614, 0.01775, 0.2841, 0.01999, 0.2543, 0.1631, 0.2457, 0.1631, 0.2386, 0.01775, 0.2614, 0.01775, 0.2457, 0.1631, 0.2372, 0.1639, 0.2159, 0.01999, 0.2386, 0.01775, 0.2372, 0.1639, 0.2289, 0.1656, 0.1935, 0.02444, 0.2159, 0.01999, 0.2289, 0.1656, 0.2207, 0.1681, 0.1717, 0.03107, 0.1935, 0.02444, 0.2207, 0.1681, 0.2128, 0.1713, 0.1506, 0.0398, 0.1717, 0.03107, 0.2128, 0.1713, 0.2053, 0.1754, 0.1305, 0.05056, 0.1506, 0.0398, 0.2053, 0.1754, 0.1982, 0.1801, 0.1115, 0.06323, 0.1305, 0.05056, 0.1982, 0.1801, 0.1916, 0.1855, 0.09385, 0.07771, 0.1115, 0.06323, 0.1916, 0.1855, 0.1855, 0.1916, 0.07771, 0.09385, 0.09385, 0.07771, 0.1855, 0.1916, 0.1801, 0.1982, 0.06323, 0.1115, 0.07771, 0.09385, 0.1801, 0.1982, 0.1754, 0.2053, 0.05056, 0.1305, 0.06323, 0.1115, 0.1754, 0.2053, 0.1713, 0.2128, 0.0398, 0.1506, 0.05056, 0.1305, 0.1713, 0.2128, 0.1681, 0.2207, 0.03107, 0.1717, 0.0398, 0.1506, 0.1681, 0.2207, 0.1656, 0.2289, 0.02444, 0.1935, 0.03107, 0.1717, 0.1656, 0.2289, 0.1639, 0.2372, 0.01999, 0.2159, 0.02444, 0.1935, 0.1639, 0.2372, 0.1631, 0.2457, 0.01775, 0.2386, 0.01999, 0.2159, 0.1631, 0.2457, 0.1631, 0.2543, 0.01775, 0.2614, 0.01775, 0.2386, 0.1631, 0.2543, 0.1639, 0.2628, 0.01999, 0.2841, 0.01775, 0.2614, 0.1639, 0.2628, 0.1656, 0.2711, 0.02444, 0.3065, 0.01999, 0.2841, 0.1656, 0.2711, 0.1681, 0.2793, 0.03107, 0.3283, 0.02444, 0.3065, 0.1681, 0.2793, 0.1713, 0.2872, 0.0398, 0.3494, 0.03107, 0.3283, 0.6526, 0.5321, 0.6526, 0.5242, 0.6573, 0.5242, 0.6573, 0.5321, 0.6125, 0.6086, 0.6125, 0.6015, 0.6171, 0.6015, 0.6171, 0.6086, 0.6125, 0.4906, 0.6125, 0.4821, 0.6171, 0.4821, 0.6171, 0.4906, 0.6526, 0.5396, 0.6526, 0.5321, 0.6573, 0.5321, 0.6573, 0.5396, 0.6125, 0.6161, 0.6125, 0.6086, 0.6171, 0.6086, 0.6171, 0.6161, 0.6125, 0.4992, 0.6125, 0.4906, 0.6171, 0.4906, 0.6171, 0.4992, 0.6526, 0.5467, 0.6526, 0.5396, 0.6573, 0.5396, 0.6573, 0.5467, 0.6125, 0.624, 0.6125, 0.6161, 0.6171, 0.6161, 0.6171, 0.624, 0.6125, 0.5076, 0.6125, 0.4992, 0.6171, 0.4992, 0.6171, 0.5076, 0.6526, 0.5533, 0.6526, 0.5467, 0.6573, 0.5467, 0.6573, 0.5533, 0.6125, 0.6322, 0.6125, 0.624, 0.6171, 0.624, 0.6171, 0.6322, 0.6125, 0.516, 0.6125, 0.5076, 0.6171, 0.5076, 0.6171, 0.516, 0.6526, 0.5594, 0.6526, 0.5533, 0.6573, 0.5533, 0.6573, 0.5594, 0.6125, 0.6405, 0.6125, 0.6322, 0.6171, 0.6322, 0.6171, 0.6405, 0.6125, 0.5242, 0.6125, 0.516, 0.6171, 0.516, 0.6171, 0.5242, 0.6526, 0.6015, 0.6526, 0.5949, 0.6573, 0.5949, 0.6573, 0.6015, 0.6125, 0.649, 0.6125, 0.6405, 0.6171, 0.6405, 0.6171, 0.649, 0.6125, 0.5321, 0.6125, 0.5242, 0.6171, 0.5242, 0.6171, 0.5321, 0.6526, 0.6086, 0.6526, 0.6015, 0.6573, 0.6015, 0.6573, 0.6086, 0.6125, 0.6576, 0.6125, 0.649, 0.6171, 0.649, 0.6171, 0.6576, 0.6125, 0.5396, 0.6125, 0.5321, 0.6171, 0.5321, 0.6171, 0.5396, 0.6526, 0.6161, 0.6526, 0.6086, 0.6573, 0.6086, 0.6573, 0.6161, 0.6125, 0.6661, 0.6125, 0.6576, 0.6171, 0.6576, 0.6171, 0.6661, 0.6125, 0.5467, 0.6125, 0.5396, 0.6171, 0.5396, 0.6171, 0.5467, 0.6526, 0.624, 0.6526, 0.6161, 0.6573, 0.6161, 0.6573, 0.624, 0.6125, 0.6745, 0.6125, 0.6661, 0.6171, 0.6661, 0.6171, 0.6745, 0.6125, 0.5533, 0.6125, 0.5467, 0.6171, 0.5467, 0.6171, 0.5533, 0.6526, 0.6322, 0.6526, 0.624, 0.6573, 0.624, 0.6573, 0.6322, 0.6125, 0.6826, 0.6125, 0.6745, 0.6171, 0.6745, 0.6171, 0.6826, 0.6125, 0.5594, 0.6125, 0.5533, 0.6171, 0.5533, 0.6171, 0.5594, 0.6526, 0.6405, 0.6526, 0.6322, 0.6573, 0.6322, 0.6573, 0.6405, 0.6125, 0.6905, 0.6125, 0.6826, 0.6171, 0.6826, 0.6171, 0.6905, 0.6125, 0.6015, 0.6125, 0.5949, 0.6171, 0.5949, 0.6171, 0.6015, 0.6526, 0.649, 0.6526, 0.6405, 0.6573, 0.6405, 0.6573, 0.649, 0.6125, 0.698, 0.6125, 0.6905, 0.6171, 0.6905, 0.6171, 0.698, 0.6526, 0.6576, 0.6526, 0.649, 0.6573, 0.649, 0.6573, 0.6576, 0.6125, 0.7051, 0.6125, 0.698, 0.6171, 0.698, 0.6171, 0.7051, 0.6526, 0.6661, 0.6526, 0.6576, 0.6573, 0.6576, 0.6573, 0.6661, 0.6125, 0.7117, 0.6125, 0.7051, 0.6171, 0.7051, 0.6171, 0.7117, 0.6526, 0.6745, 0.6526, 0.6661, 0.6573, 0.6661, 0.6573, 0.6745, 0.6125, 0.7178, 0.6125, 0.7117, 0.6171, 0.7117, 0.6171, 0.7178, 0.6526, 0.6826, 0.6526, 0.6745, 0.6573, 0.6745, 0.6573, 0.6826, 0.6526, 0.443, 0.6526, 0.4364, 0.6573, 0.4364, 0.6573, 0.443, 0.6526, 0.6905, 0.6526, 0.6826, 0.6573, 0.6826, 0.6573, 0.6905, 0.6526, 0.4501, 0.6526, 0.443, 0.6573, 0.443, 0.6573, 0.4501, 0.6526, 0.698, 0.6526, 0.6905, 0.6573, 0.6905, 0.6573, 0.698, 0.6526, 0.4577, 0.6526, 0.4501, 0.6573, 0.4501, 0.6573, 0.4577, 0.6526, 0.7051, 0.6526, 0.698, 0.6573, 0.698, 0.6573, 0.7051, 0.6526, 0.4656, 0.6526, 0.4577, 0.6573, 0.4577, 0.6573, 0.4656, 0.6526, 0.7117, 0.6526, 0.7051, 0.6573, 0.7051, 0.6573, 0.7117, 0.6526, 0.4737, 0.6526, 0.4656, 0.6573, 0.4656, 0.6573, 0.4737, 0.6526, 0.7178, 0.6526, 0.7117, 0.6573, 0.7117, 0.6573, 0.7178, 0.6526, 0.4821, 0.6526, 0.4737, 0.6573, 0.4737, 0.6573, 0.4821, 0.6125, 0.443, 0.6125, 0.4364, 0.6171, 0.4364, 0.6171, 0.443, 0.6526, 0.4906, 0.6526, 0.4821, 0.6573, 0.4821, 0.6573, 0.4906, 0.6125, 0.4501, 0.6125, 0.443, 0.6171, 0.443, 0.6171, 0.4501, 0.6526, 0.4992, 0.6526, 0.4906, 0.6573, 0.4906, 0.6573, 0.4992, 0.6125, 0.4577, 0.6125, 0.4501, 0.6171, 0.4501, 0.6171, 0.4577, 0.6526, 0.5076, 0.6526, 0.4992, 0.6573, 0.4992, 0.6573, 0.5076, 0.6125, 0.4656, 0.6125, 0.4577, 0.6171, 0.4577, 0.6171, 0.4656, 0.6526, 0.516, 0.6526, 0.5076, 0.6573, 0.5076, 0.6573, 0.516, 0.6125, 0.4737, 0.6125, 0.4656, 0.6171, 0.4656, 0.6171, 0.4737, 0.6526, 0.5242, 0.6526, 0.516, 0.6573, 0.516, 0.6573, 0.5242, 0.5523, 0.3388, 0.555, 0.3438, 0.53, 0.3588, 0.526, 0.3512, 0.555, 0.3438, 0.5581, 0.3485, 0.5348, 0.3659, 0.53, 0.3588, 0.5581, 0.3485, 0.5618, 0.3529, 0.5402, 0.3725, 0.5348, 0.3659, 0.5618, 0.3529, 0.5658, 0.3569, 0.5462, 0.3785, 0.5402, 0.3725, 0.5658, 0.3569, 0.5702, 0.3605, 0.5528, 0.3839, 0.5462, 0.3785, 0.5702, 0.3605, 0.5749, 0.3637, 0.5599, 0.3887, 0.5528, 0.3839, 0.5749, 0.3637, 0.5799, 0.3664, 0.5675, 0.3927, 0.5599, 0.3887, 0.5799, 0.3664, 0.5852, 0.3685, 0.5754, 0.3959, 0.5675, 0.3927, 0.5852, 0.3685, 0.5906, 0.3702, 0.5835, 0.3984, 0.5754, 0.3959, 0.5906, 0.3702, 0.5962, 0.3713, 0.5919, 0.4001, 0.5835, 0.3984, 0.5962, 0.3713, 0.6018, 0.3719, 0.6004, 0.4009, 0.5919, 0.4001, 0.6018, 0.3719, 0.6075, 0.3719, 0.6089, 0.4009, 0.6004, 0.4009, 0.6075, 0.3719, 0.6132, 0.3713, 0.6174, 0.4001, 0.6089, 0.4009, 0.6132, 0.3713, 0.6187, 0.3702, 0.6258, 0.3984, 0.6174, 0.4001, 0.6187, 0.3702, 0.6242, 0.3685, 0.634, 0.3959, 0.6258, 0.3984, 0.6242, 0.3685, 0.6294, 0.3664, 0.6419, 0.3927, 0.634, 0.3959, 0.6294, 0.3664, 0.6344, 0.3637, 0.6494, 0.3887, 0.6419, 0.3927, 0.6344, 0.3637, 0.6392, 0.3605, 0.6565, 0.3839, 0.6494, 0.3887, 0.6392, 0.3605, 0.6436, 0.3569, 0.6631, 0.3785, 0.6565, 0.3839, 0.6436, 0.3569, 0.6476, 0.3529, 0.6692, 0.3725, 0.6631, 0.3785, 0.6476, 0.3529, 0.6512, 0.3485, 0.6746, 0.3659, 0.6692, 0.3725, 0.6512, 0.3485, 0.6544, 0.3438, 0.6793, 0.3588, 0.6746, 0.3659, 0.6544, 0.3438, 0.657, 0.3388, 0.6833, 0.3512, 0.6793, 0.3588, 0.657, 0.3388, 0.6592, 0.3335, 0.6866, 0.3433, 0.6833, 0.3512, 0.6592, 0.3335, 0.6609, 0.3281, 0.6891, 0.3352, 0.6866, 0.3433, 0.6609, 0.3281, 0.662, 0.3225, 0.6908, 0.3268, 0.6891, 0.3352, 0.662, 0.3225, 0.6625, 0.3169, 0.6916, 0.3183, 0.6908, 0.3268, 0.6625, 0.3169, 0.6625, 0.3112, 0.6916, 0.3097, 0.6916, 0.3183, 0.6625, 0.3112, 0.662, 0.3055, 0.6908, 0.3012, 0.6916, 0.3097, 0.662, 0.3055, 0.6609, 0.2999, 0.6891, 0.2929, 0.6908, 0.3012, 0.6609, 0.2999, 0.6592, 0.2945, 0.6866, 0.2847, 0.6891, 0.2929, 0.6592, 0.2945, 0.657, 0.2892, 0.6833, 0.2768, 0.6866, 0.2847, 0.657, 0.2892, 0.6544, 0.2842, 0.6793, 0.2693, 0.6833, 0.2768, 0.6544, 0.2842, 0.6512, 0.2795, 0.6746, 0.2622, 0.6793, 0.2693, 0.6512, 0.2795, 0.6476, 0.2751, 0.6692, 0.2556, 0.6746, 0.2622, 0.6476, 0.2751, 0.6436, 0.2711, 0.6631, 0.2495, 0.6692, 0.2556, 0.6436, 0.2711, 0.6392, 0.2675, 0.6565, 0.2441, 0.6631, 0.2495, 0.6392, 0.2675, 0.6344, 0.2643, 0.6494, 0.2394, 0.6565, 0.2441, 0.6344, 0.2643, 0.6294, 0.2617, 0.6419, 0.2353, 0.6494, 0.2394, 0.6294, 0.2617, 0.6242, 0.2595, 0.634, 0.2321, 0.6419, 0.2353, 0.6242, 0.2595, 0.6187, 0.2578, 0.6258, 0.2296, 0.634, 0.2321, 0.6187, 0.2578, 0.6132, 0.2567, 0.6174, 0.2279, 0.6258, 0.2296, 0.6132, 0.2567, 0.6075, 0.2562, 0.6089, 0.2271, 0.6174, 0.2279, 0.6075, 0.2562, 0.6018, 0.2562, 0.6004, 0.2271, 0.6089, 0.2271, 0.6018, 0.2562, 0.5962, 0.2567, 0.5919, 0.2279, 0.6004, 0.2271, 0.5962, 0.2567, 0.5906, 0.2578, 0.5835, 0.2296, 0.5919, 0.2279, 0.5906, 0.2578, 0.5852, 0.2595, 0.5754, 0.2321, 0.5835, 0.2296, 0.5852, 0.2595, 0.5799, 0.2617, 0.5675, 0.2353, 0.5754, 0.2321, 0.5799, 0.2617, 0.5749, 0.2643, 0.5599, 0.2394, 0.5675, 0.2353, 0.5749, 0.2643, 0.5702, 0.2675, 0.5528, 0.2441, 0.5599, 0.2394, 0.5702, 0.2675, 0.5658, 0.2711, 0.5462, 0.2495, 0.5528, 0.2441, 0.5658, 0.2711, 0.5618, 0.2751, 0.5402, 0.2556, 0.5462, 0.2495, 0.5618, 0.2751, 0.5581, 0.2795, 0.5348, 0.2622, 0.5402, 0.2556, 0.5581, 0.2795, 0.555, 0.2842, 0.53, 0.2693, 0.5348, 0.2622, 0.555, 0.2842, 0.5523, 0.2892, 0.526, 0.2768, 0.53, 0.2693, 0.5523, 0.2892, 0.5501, 0.2945, 0.5227, 0.2847, 0.526, 0.2768, 0.5501, 0.2945, 0.5485, 0.2999, 0.5203, 0.2929, 0.5227, 0.2847, 0.5485, 0.2999, 0.5474, 0.3055, 0.5186, 0.3012, 0.5203, 0.2929, 0.5474, 0.3055, 0.5468, 0.3112, 0.5178, 0.3097, 0.5186, 0.3012, 0.5468, 0.3112, 0.5468, 0.3169, 0.5178, 0.3183, 0.5178, 0.3097, 0.5468, 0.3169, 0.5474, 0.3225, 0.5186, 0.3268, 0.5178, 0.3183, 0.5474, 0.3225, 0.5485, 0.3281, 0.5203, 0.3352, 0.5186, 0.3268, 0.5485, 0.3281, 0.5501, 0.3335, 0.5227, 0.3433, 0.5203, 0.3352, 0.5501, 0.3335, 0.5523, 0.3388, 0.526, 0.3512, 0.5227, 0.3433, 0.739, 0.03539, 0.739, 0.05437, 0.7271, 0.05437, 0.7271, 0.03539, 0.739, 0.05437, 0.739, 0.07449, 0.7271, 0.07449, 0.7271, 0.05437, 0.739, 0.07449, 0.739, 0.09557, 0.7271, 0.09557, 0.7271, 0.07449, 0.739, 0.09557, 0.739, 0.1174, 0.7271, 0.1174, 0.7271, 0.09557, 0.739, 0.1174, 0.739, 0.1398, 0.7271, 0.1398, 0.7271, 0.1174, 0.739, 0.1398, 0.739, 0.1625, 0.7271, 0.1625, 0.7271, 0.1398, 0.739, 0.1625, 0.739, 0.1853, 0.7271, 0.1853, 0.7271, 0.1625, 0.739, 0.1853, 0.739, 0.208, 0.7271, 0.208, 0.7271, 0.1853, 0.739, 0.208, 0.739, 0.2304, 0.7271, 0.2304, 0.7271, 0.208, 0.739, 0.2304, 0.739, 0.2522, 0.7271, 0.2522, 0.7271, 0.2304, 0.739, 0.2522, 0.739, 0.2733, 0.7271, 0.2733, 0.7271, 0.2522, 0.739, 0.2733, 0.739, 0.2935, 0.7271, 0.2935, 0.7271, 0.2733, 0.739, 0.2935, 0.739, 0.3124, 0.7271, 0.3124, 0.7271, 0.2935, 0.739, 0.3124, 0.739, 0.3301, 0.7271, 0.3301, 0.7271, 0.3124, 0.739, 0.3301, 0.739, 0.3462, 0.7271, 0.3462, 0.7271, 0.3301, 0.7271, 0.7102, 0.7271, 0.6925, 0.739, 0.6925, 0.739, 0.7102, 0.7271, 0.6925, 0.7271, 0.6735, 0.739, 0.6735, 0.739, 0.6925, 0.7271, 0.6735, 0.7271, 0.6534, 0.739, 0.6534, 0.739, 0.6735, 0.7271, 0.6534, 0.7271, 0.6323, 0.739, 0.6323, 0.739, 0.6534, 0.7271, 0.6323, 0.7271, 0.6105, 0.739, 0.6105, 0.739, 0.6323, 0.7271, 0.6105, 0.7271, 0.5881, 0.739, 0.5881, 0.739, 0.6105, 0.7271, 0.5881, 0.7271, 0.5654, 0.739, 0.5654, 0.739, 0.5881, 0.7271, 0.5654, 0.7271, 0.5426, 0.739, 0.5426, 0.739, 0.5654, 0.7271, 0.5426, 0.7271, 0.5199, 0.739, 0.5199, 0.739, 0.5426, 0.7271, 0.5199, 0.7271, 0.4975, 0.739, 0.4975, 0.739, 0.5199, 0.7271, 0.4975, 0.7271, 0.4757, 0.739, 0.4757, 0.739, 0.4975, 0.7271, 0.4757, 0.7271, 0.4546, 0.739, 0.4546, 0.739, 0.4757, 0.7271, 0.4546, 0.7271, 0.4345, 0.739, 0.4345, 0.739, 0.4546, 0.7271, 0.4345, 0.7271, 0.4155, 0.739, 0.4155, 0.739, 0.4345, 0.7271, 0.4155, 0.7271, 0.3978, 0.739, 0.3978, 0.739, 0.4155, 0.7271, 0.3978, 0.7271, 0.3817, 0.739, 0.3817, 0.739, 0.3978, 0.5178, 0.7649, 0.5178, 0.7472, 0.5296, 0.7472, 0.5296, 0.7649, 0.5178, 0.7472, 0.5178, 0.7283, 0.5296, 0.7283, 0.5296, 0.7472, 0.5178, 0.7283, 0.5178, 0.7081, 0.5296, 0.7081, 0.5296, 0.7283, 0.5178, 0.7081, 0.5178, 0.6871, 0.5296, 0.6871, 0.5296, 0.7081, 0.5178, 0.6871, 0.5178, 0.6652, 0.5296, 0.6652, 0.5296, 0.6871, 0.5178, 0.6652, 0.5178, 0.6428, 0.5296, 0.6428, 0.5296, 0.6652, 0.5178, 0.6428, 0.5178, 0.6201, 0.5296, 0.6201, 0.5296, 0.6428, 0.5178, 0.6201, 0.5178, 0.5973, 0.5296, 0.5973, 0.5296, 0.6201, 0.5178, 0.5973, 0.5178, 0.5746, 0.5296, 0.5746, 0.5296, 0.5973, 0.5178, 0.5746, 0.5178, 0.5522, 0.5296, 0.5522, 0.5296, 0.5746, 0.5178, 0.5522, 0.5178, 0.5304, 0.5296, 0.5304, 0.5296, 0.5522, 0.5178, 0.5304, 0.5178, 0.5093, 0.5296, 0.5093, 0.5296, 0.5304, 0.5178, 0.5093, 0.5178, 0.4892, 0.5296, 0.4892, 0.5296, 0.5093, 0.5178, 0.4892, 0.5178, 0.4702, 0.5296, 0.4702, 0.5296, 0.4892, 0.5178, 0.4702, 0.5178, 0.4526, 0.5296, 0.4526, 0.5296, 0.4702, 0.5178, 0.4526, 0.5178, 0.4364, 0.5296, 0.4364, 0.5296, 0.4526, 0.5651, 0.7649, 0.5651, 0.7472, 0.577, 0.7472, 0.577, 0.7649, 0.5651, 0.7472, 0.5651, 0.7283, 0.577, 0.7283, 0.577, 0.7472, 0.5651, 0.7283, 0.5651, 0.7081, 0.577, 0.7081, 0.577, 0.7283, 0.5651, 0.7081, 0.5651, 0.6871, 0.577, 0.6871, 0.577, 0.7081, 0.5651, 0.6871, 0.5651, 0.6652, 0.577, 0.6652, 0.577, 0.6871, 0.5651, 0.6652, 0.5651, 0.6428, 0.577, 0.6428, 0.577, 0.6652, 0.5651, 0.6428, 0.5651, 0.6201, 0.577, 0.6201, 0.577, 0.6428, 0.5651, 0.6201, 0.5651, 0.5973, 0.577, 0.5973, 0.577, 0.6201, 0.5651, 0.5973, 0.5651, 0.5746, 0.577, 0.5746, 0.577, 0.5973, 0.5651, 0.5746, 0.5651, 0.5522, 0.577, 0.5522, 0.577, 0.5746, 0.5651, 0.5522, 0.5651, 0.5304, 0.577, 0.5304, 0.577, 0.5522, 0.5651, 0.5304, 0.5651, 0.5093, 0.577, 0.5093, 0.577, 0.5304, 0.5651, 0.5093, 0.5651, 0.4892, 0.577, 0.4892, 0.577, 0.5093, 0.5651, 0.4892, 0.5651, 0.4702, 0.577, 0.4702, 0.577, 0.4892, 0.5651, 0.4702, 0.5651, 0.4526, 0.577, 0.4526, 0.577, 0.4702, 0.7791, 0.06343, 0.7745, 0.06343, 0.7745, 0.05505, 0.7791, 0.05505, 0.5651, 0.4526, 0.5651, 0.4364, 0.577, 0.4364, 0.577, 0.4526, 0.739, 0.01775, 0.739, 0.03539, 0.7271, 0.03539, 0.7271, 0.01775, 0.1713, 0.7872, 0.0398, 0.8494, 0.03107, 0.8283, 0.1681, 0.7793, 0.1681, 0.7793, 0.03107, 0.8283, 0.02444, 0.8065, 0.1656, 0.7711, 0.1656, 0.7711, 0.02444, 0.8065, 0.01999, 0.7841, 0.1639, 0.7628, 0.1639, 0.7628, 0.01999, 0.7841, 0.01775, 0.7614, 0.1631, 0.7543, 0.1631, 0.7543, 0.01775, 0.7614, 0.01775, 0.7386, 0.1631, 0.7457, 0.1631, 0.7457, 0.01775, 0.7386, 0.01999, 0.7159, 0.1639, 0.7372, 0.1639, 0.7372, 0.01999, 0.7159, 0.02444, 0.6935, 0.1656, 0.7289, 0.1656, 0.7289, 0.02444, 0.6935, 0.03107, 0.6717, 0.1681, 0.7207, 0.1681, 0.7207, 0.03107, 0.6717, 0.0398, 0.6506, 0.1713, 0.7128, 0.1713, 0.7128, 0.0398, 0.6506, 0.05056, 0.6305, 0.1754, 0.7053, 0.1754, 0.7053, 0.05056, 0.6305, 0.06323, 0.6115, 0.1801, 0.6982, 0.1801, 0.6982, 0.06323, 0.6115, 0.07771, 0.5938, 0.1855, 0.6916, 0.1855, 0.6916, 0.07771, 0.5938, 0.09385, 0.5777, 0.1916, 0.6855, 0.1916, 0.6855, 0.09385, 0.5777, 0.1115, 0.5632, 0.1982, 0.6801, 0.1982, 0.6801, 0.1115, 0.5632, 0.1305, 0.5506, 0.2053, 0.6754, 0.2053, 0.6754, 0.1305, 0.5506, 0.1506, 0.5398, 0.2128, 0.6713, 0.2128, 0.6713, 0.1506, 0.5398, 0.1717, 0.5311, 0.2207, 0.6681, 0.2207, 0.6681, 0.1717, 0.5311, 0.1935, 0.5244, 0.2289, 0.6656, 0.2289, 0.6656, 0.1935, 0.5244, 0.2159, 0.52, 0.2372, 0.6639, 0.2372, 0.6639, 0.2159, 0.52, 0.2386, 0.5178, 0.2457, 0.6631, 0.2457, 0.6631, 0.2386, 0.5178, 0.2614, 0.5178, 0.2543, 0.6631, 0.2543, 0.6631, 0.2614, 0.5178, 0.2841, 0.52, 0.2628, 0.6639, 0.2628, 0.6639, 0.2841, 0.52, 0.3065, 0.5244, 0.2711, 0.6656, 0.2711, 0.6656, 0.3065, 0.5244, 0.3283, 0.5311, 0.2793, 0.6681, 0.2793, 0.6681, 0.3283, 0.5311, 0.3494, 0.5398, 0.2872, 0.6713, 0.2872, 0.6713, 0.3494, 0.5398, 0.3695, 0.5506, 0.2947, 0.6754, 0.2947, 0.6754, 0.3695, 0.5506, 0.3885, 0.5632, 0.3018, 0.6801, 0.3018, 0.6801, 0.3885, 0.5632, 0.4062, 0.5777, 0.3084, 0.6855, 0.3084, 0.6855, 0.4062, 0.5777, 0.4223, 0.5938, 0.3145, 0.6916, 0.3145, 0.6916, 0.4223, 0.5938, 0.4368, 0.6115, 0.3199, 0.6982, 0.3199, 0.6982, 0.4368, 0.6115, 0.4494, 0.6305, 0.3246, 0.7053, 0.3246, 0.7053, 0.4494, 0.6305, 0.4602, 0.6506, 0.3287, 0.7128, 0.3287, 0.7128, 0.4602, 0.6506, 0.4689, 0.6717, 0.3319, 0.7207, 0.3319, 0.7207, 0.4689, 0.6717, 0.4756, 0.6935, 0.3344, 0.7289, 0.3344, 0.7289, 0.4756, 0.6935, 0.48, 0.7159, 0.3361, 0.7372, 0.3361, 0.7372, 0.48, 0.7159, 0.4822, 0.7386, 0.3369, 0.7457, 0.3369, 0.7457, 0.4822, 0.7386, 0.4822, 0.7614, 0.3369, 0.7543, 0.3369, 0.7543, 0.4822, 0.7614, 0.48, 0.7841, 0.3361, 0.7628, 0.3361, 0.7628, 0.48, 0.7841, 0.4756, 0.8065, 0.3344, 0.7711, 0.3344, 0.7711, 0.4756, 0.8065, 0.4689, 0.8283, 0.3319, 0.7793, 0.3319, 0.7793, 0.4689, 0.8283, 0.4602, 0.8494, 0.3287, 0.7872, 0.3287, 0.7872, 0.4602, 0.8494, 0.4494, 0.8695, 0.3246, 0.7947, 0.3246, 0.7947, 0.4494, 0.8695, 0.4368, 0.8885, 0.3199, 0.8018, 0.3199, 0.8018, 0.4368, 0.8885, 0.4223, 0.9062, 0.3145, 0.8084, 0.3145, 0.8084, 0.4223, 0.9062, 0.4062, 0.9223, 0.3084, 0.8145, 0.3084, 0.8145, 0.4062, 0.9223, 0.3885, 0.9368, 0.3018, 0.8199, 0.3018, 0.8199, 0.3885, 0.9368, 0.3695, 0.9494, 0.2947, 0.8246, 0.2947, 0.8246, 0.3695, 0.9494, 0.3494, 0.9602, 0.2872, 0.8287, 0.2872, 0.8287, 0.3494, 0.9602, 0.3283, 0.9689, 0.2793, 0.8319, 0.2793, 0.8319, 0.3283, 0.9689, 0.3065, 0.9756, 0.2711, 0.8344, 0.2711, 0.8344, 0.3065, 0.9756, 0.2841, 0.98, 0.2628, 0.8361, 0.2628, 0.8361, 0.2841, 0.98, 0.2614, 0.9822, 0.2543, 0.8369, 0.2543, 0.8369, 0.2614, 0.9822, 0.2386, 0.9822, 0.2457, 0.8369, 0.2457, 0.8369, 0.2386, 0.9822, 0.2159, 0.98, 0.2372, 0.8361, 0.2372, 0.8361, 0.2159, 0.98, 0.1935, 0.9756, 0.2289, 0.8344, 0.2289, 0.8344, 0.1935, 0.9756, 0.1717, 0.9689, 0.2207, 0.8319, 0.2207, 0.8319, 0.1717, 0.9689, 0.1506, 0.9602, 0.2128, 0.8287, 0.2128, 0.8287, 0.1506, 0.9602, 0.1305, 0.9494, 0.2053, 0.8246, 0.2053, 0.8246, 0.1305, 0.9494, 0.1115, 0.9368, 0.1982, 0.8199, 0.1982, 0.8199, 0.1115, 0.9368, 0.09385, 0.9223, 0.1916, 0.8145, 0.1916, 0.8145, 0.09385, 0.9223, 0.07771, 0.9062, 0.1855, 0.8084, 0.1855, 0.8084, 0.07771, 0.9062, 0.06323, 0.8885, 0.1801, 0.8018, 0.1801, 0.8018, 0.06323, 0.8885, 0.05056, 0.8695, 0.1754, 0.7947, 0.1754, 0.7947, 0.05056, 0.8695, 0.0398, 0.8494, 0.1713, 0.7872, 0.7791, 0.2718, 0.7745, 0.2718, 0.7745, 0.2639, 0.7791, 0.2639, 0.7791, 0.3483, 0.7745, 0.3483, 0.7745, 0.3412, 0.7791, 0.3412, 0.7791, 0.07192, 0.7745, 0.07192, 0.7745, 0.06343, 0.7791, 0.06343, 0.7791, 0.2794, 0.7745, 0.2794, 0.7745, 0.2718, 0.7791, 0.2718, 0.7791, 0.3558, 0.7745, 0.3558, 0.7745, 0.3483, 0.7791, 0.3483, 0.7791, 0.08046, 0.7745, 0.08046, 0.7745, 0.07192, 0.7791, 0.07192, 0.7791, 0.2865, 0.7745, 0.2865, 0.7745, 0.2794, 0.7791, 0.2794, 0.7791, 0.3637, 0.7745, 0.3637, 0.7745, 0.3558, 0.7791, 0.3558, 0.7791, 0.08896, 0.7745, 0.08896, 0.7745, 0.08046, 0.7791, 0.08046, 0.7791, 0.2931, 0.7745, 0.2931, 0.7745, 0.2865, 0.7791, 0.2865, 0.7791, 0.3719, 0.7745, 0.3719, 0.7745, 0.3637, 0.7791, 0.3637, 0.7791, 0.09734, 0.7745, 0.09734, 0.7745, 0.08896, 0.7791, 0.08896, 0.7791, 0.2991, 0.7745, 0.2991, 0.7745, 0.2931, 0.7791, 0.2931, 0.7791, 0.3803, 0.7745, 0.3803, 0.7745, 0.3719, 0.7791, 0.3719, 0.7791, 0.1055, 0.7745, 0.1055, 0.7745, 0.09734, 0.7791, 0.09734, 0.7791, 0.4996, 0.7745, 0.4996, 0.7745, 0.493, 0.7791, 0.493, 0.7791, 0.3888, 0.7745, 0.3888, 0.7745, 0.3803, 0.7791, 0.3803, 0.7791, 0.1134, 0.7745, 0.1134, 0.7745, 0.1055, 0.7791, 0.1055, 0.7791, 0.5067, 0.7745, 0.5067, 0.7745, 0.4996, 0.7791, 0.4996, 0.7791, 0.3973, 0.7745, 0.3973, 0.7745, 0.3888, 0.7791, 0.3888, 0.7791, 0.1209, 0.7745, 0.1209, 0.7745, 0.1134, 0.7791, 0.1134, 0.7791, 0.5143, 0.7745, 0.5143, 0.7745, 0.5067, 0.7791, 0.5067, 0.7791, 0.4058, 0.7745, 0.4058, 0.7745, 0.3973, 0.7791, 0.3973, 0.7791, 0.128, 0.7745, 0.128, 0.7745, 0.1209, 0.7791, 0.1209, 0.7791, 0.5222, 0.7745, 0.5222, 0.7745, 0.5143, 0.7791, 0.5143, 0.7791, 0.4142, 0.7745, 0.4142, 0.7745, 0.4058, 0.7791, 0.4058, 0.7791, 0.1346, 0.7745, 0.1346, 0.7745, 0.128, 0.7791, 0.128, 0.7791, 0.5303, 0.7745, 0.5303, 0.7745, 0.5222, 0.7791, 0.5222, 0.7791, 0.4224, 0.7745, 0.4224, 0.7745, 0.4142, 0.7791, 0.4142, 0.7791, 0.1407, 0.7745, 0.1407, 0.7745, 0.1346, 0.7791, 0.1346, 0.7791, 0.5387, 0.7745, 0.5387, 0.7745, 0.5303, 0.7791, 0.5303, 0.7791, 0.4303, 0.7745, 0.4303, 0.7745, 0.4224, 0.7791, 0.4224, 0.7791, 0.3412, 0.7745, 0.3412, 0.7745, 0.3346, 0.7791, 0.3346, 0.7791, 0.5472, 0.7745, 0.5472, 0.7745, 0.5387, 0.7791, 0.5387, 0.7791, 0.4378, 0.7745, 0.4378, 0.7745, 0.4303, 0.7791, 0.4303, 0.7791, 0.5557, 0.7745, 0.5557, 0.7745, 0.5472, 0.7791, 0.5472, 0.7791, 0.4449, 0.7745, 0.4449, 0.7745, 0.4378, 0.7791, 0.4378, 0.7791, 0.5642, 0.7745, 0.5642, 0.7745, 0.5557, 0.7791, 0.5557, 0.7791, 0.4515, 0.7745, 0.4515, 0.7745, 0.4449, 0.7791, 0.4449, 0.7791, 0.5726, 0.7745, 0.5726, 0.7745, 0.5642, 0.7791, 0.5642, 0.7791, 0.4575, 0.7745, 0.4575, 0.7745, 0.4515, 0.7791, 0.4515, 0.7791, 0.5808, 0.7745, 0.5808, 0.7745, 0.5726, 0.7791, 0.5726, 0.7791, 0.1828, 0.7745, 0.1828, 0.7745, 0.1762, 0.7791, 0.1762, 0.7791, 0.5887, 0.7745, 0.5887, 0.7745, 0.5808, 0.7791, 0.5808, 0.7791, 0.1899, 0.7745, 0.1899, 0.7745, 0.1828, 0.7791, 0.1828, 0.7791, 0.5962, 0.7745, 0.5962, 0.7745, 0.5887, 0.7791, 0.5887, 0.7791, 0.1974, 0.7745, 0.1974, 0.7745, 0.1899, 0.7791, 0.1899, 0.7791, 0.6033, 0.7745, 0.6033, 0.7745, 0.5962, 0.7791, 0.5962, 0.7791, 0.2053, 0.7745, 0.2053, 0.7745, 0.1974, 0.7791, 0.1974, 0.7791, 0.6099, 0.7745, 0.6099, 0.7745, 0.6033, 0.7791, 0.6033, 0.7791, 0.2135, 0.7745, 0.2135, 0.7745, 0.2053, 0.7791, 0.2053, 0.7791, 0.616, 0.7745, 0.616, 0.7745, 0.6099, 0.7791, 0.6099, 0.7791, 0.2219, 0.7745, 0.2219, 0.7745, 0.2135, 0.7791, 0.2135, 0.7791, 0.02436, 0.7745, 0.02436, 0.7745, 0.01775, 0.7791, 0.01775, 0.7791, 0.2304, 0.7745, 0.2304, 0.7745, 0.2219, 0.7791, 0.2219, 0.7791, 0.03146, 0.7745, 0.03146, 0.7745, 0.02436, 0.7791, 0.02436, 0.7791, 0.2389, 0.7745, 0.2389, 0.7745, 0.2304, 0.7791, 0.2304, 0.7791, 0.03899, 0.7745, 0.03899, 0.7745, 0.03146, 0.7791, 0.03146, 0.7791, 0.2474, 0.7745, 0.2474, 0.7745, 0.2389, 0.7791, 0.2389, 0.7791, 0.04688, 0.7745, 0.04688, 0.7745, 0.03899, 0.7791, 0.03899, 0.7791, 0.2558, 0.7745, 0.2558, 0.7745, 0.2474, 0.7791, 0.2474, 0.7791, 0.05505, 0.7745, 0.05505, 0.7745, 0.04688, 0.7791, 0.04688, 0.7791, 0.2639, 0.7745, 0.2639, 0.7745, 0.2558, 0.7791, 0.2558, 0.5523, 0.1294, 0.526, 0.1419, 0.5227, 0.134, 0.5501, 0.1242, 0.5501, 0.1242, 0.5227, 0.134, 0.5203, 0.1258, 0.5485, 0.1187, 0.5485, 0.1187, 0.5203, 0.1258, 0.5186, 0.1174, 0.5474, 0.1132, 0.5474, 0.1132, 0.5186, 0.1174, 0.5178, 0.1089, 0.5468, 0.1075, 0.5468, 0.1075, 0.5178, 0.1089, 0.5178, 0.1004, 0.5468, 0.1018, 0.5468, 0.1018, 0.5178, 0.1004, 0.5186, 0.0919, 0.5474, 0.09617, 0.5474, 0.09617, 0.5186, 0.0919, 0.5203, 0.08353, 0.5485, 0.0906, 0.5485, 0.0906, 0.5203, 0.08353, 0.5227, 0.07535, 0.5501, 0.08516, 0.5501, 0.08516, 0.5227, 0.07535, 0.526, 0.06746, 0.5523, 0.07991, 0.5523, 0.07991, 0.526, 0.06746, 0.53, 0.05993, 0.555, 0.07489, 0.555, 0.07489, 0.53, 0.05993, 0.5348, 0.05283, 0.5581, 0.07017, 0.5581, 0.07017, 0.5348, 0.05283, 0.5402, 0.04623, 0.5618, 0.06577, 0.5618, 0.06577, 0.5402, 0.04623, 0.5462, 0.04019, 0.5658, 0.06175, 0.5658, 0.06175, 0.5462, 0.04019, 0.5528, 0.03477, 0.5702, 0.05815, 0.5702, 0.05815, 0.5528, 0.03477, 0.5599, 0.03003, 0.5749, 0.05499, 0.5749, 0.05499, 0.5599, 0.03003, 0.5675, 0.026, 0.5799, 0.05231, 0.5799, 0.05231, 0.5675, 0.026, 0.5754, 0.02274, 0.5852, 0.05014, 0.5852, 0.05014, 0.5754, 0.02274, 0.5835, 0.02026, 0.5906, 0.04849, 0.5906, 0.04849, 0.5835, 0.02026, 0.5919, 0.01859, 0.5962, 0.04738, 0.5962, 0.04738, 0.5919, 0.01859, 0.6004, 0.01775, 0.6018, 0.04682, 0.6018, 0.04682, 0.6004, 0.01775, 0.6089, 0.01775, 0.6075, 0.04682, 0.6075, 0.04682, 0.6089, 0.01775, 0.6174, 0.01859, 0.6132, 0.04738, 0.6132, 0.04738, 0.6174, 0.01859, 0.6258, 0.02026, 0.6187, 0.04849, 0.6187, 0.04849, 0.6258, 0.02026, 0.634, 0.02274, 0.6242, 0.05014, 0.6242, 0.05014, 0.634, 0.02274, 0.6419, 0.026, 0.6294, 0.05231, 0.6294, 0.05231, 0.6419, 0.026, 0.6494, 0.03003, 0.6344, 0.05499, 0.6344, 0.05499, 0.6494, 0.03003, 0.6565, 0.03477, 0.6392, 0.05815, 0.6392, 0.05815, 0.6565, 0.03477, 0.6631, 0.04019, 0.6436, 0.06175, 0.6436, 0.06175, 0.6631, 0.04019, 0.6692, 0.04623, 0.6476, 0.06577, 0.6476, 0.06577, 0.6692, 0.04623, 0.6746, 0.05283, 0.6512, 0.07017, 0.6512, 0.07017, 0.6746, 0.05283, 0.6793, 0.05993, 0.6544, 0.07489, 0.6544, 0.07489, 0.6793, 0.05993, 0.6833, 0.06746, 0.657, 0.07991, 0.657, 0.07991, 0.6833, 0.06746, 0.6866, 0.07535, 0.6592, 0.08516, 0.6592, 0.08516, 0.6866, 0.07535, 0.6891, 0.08353, 0.6609, 0.0906, 0.6609, 0.0906, 0.6891, 0.08353, 0.6908, 0.0919, 0.662, 0.09617, 0.662, 0.09617, 0.6908, 0.0919, 0.6916, 0.1004, 0.6625, 0.1018, 0.6625, 0.1018, 0.6916, 0.1004, 0.6916, 0.1089, 0.6625, 0.1075, 0.6625, 0.1075, 0.6916, 0.1089, 0.6908, 0.1174, 0.662, 0.1132, 0.662, 0.1132, 0.6908, 0.1174, 0.6891, 0.1258, 0.6609, 0.1187, 0.6609, 0.1187, 0.6891, 0.1258, 0.6866, 0.134, 0.6592, 0.1242, 0.6592, 0.1242, 0.6866, 0.134, 0.6833, 0.1419, 0.657, 0.1294, 0.657, 0.1294, 0.6833, 0.1419, 0.6793, 0.1494, 0.6544, 0.1344, 0.6544, 0.1344, 0.6793, 0.1494, 0.6746, 0.1565, 0.6512, 0.1392, 0.6512, 0.1392, 0.6746, 0.1565, 0.6692, 0.1631, 0.6476, 0.1436, 0.6476, 0.1436, 0.6692, 0.1631, 0.6631, 0.1692, 0.6436, 0.1476, 0.6436, 0.1476, 0.6631, 0.1692, 0.6565, 0.1746, 0.6392, 0.1512, 0.6392, 0.1512, 0.6565, 0.1746, 0.6494, 0.1793, 0.6344, 0.1544, 0.6344, 0.1544, 0.6494, 0.1793, 0.6419, 0.1833, 0.6294, 0.157, 0.6294, 0.157, 0.6419, 0.1833, 0.634, 0.1866, 0.6242, 0.1592, 0.6242, 0.1592, 0.634, 0.1866, 0.6258, 0.1891, 0.6187, 0.1609, 0.6187, 0.1609, 0.6258, 0.1891, 0.6174, 0.1908, 0.6132, 0.162, 0.6132, 0.162, 0.6174, 0.1908, 0.6089, 0.1916, 0.6075, 0.1625, 0.6075, 0.1625, 0.6089, 0.1916, 0.6004, 0.1916, 0.6018, 0.1625, 0.6018, 0.1625, 0.6004, 0.1916, 0.5919, 0.1908, 0.5962, 0.162, 0.5962, 0.162, 0.5919, 0.1908, 0.5835, 0.1891, 0.5906, 0.1609, 0.5906, 0.1609, 0.5835, 0.1891, 0.5754, 0.1866, 0.5852, 0.1592, 0.5852, 0.1592, 0.5754, 0.1866, 0.5675, 0.1833, 0.5799, 0.157, 0.5799, 0.157, 0.5675, 0.1833, 0.5599, 0.1793, 0.5749, 0.1544, 0.5749, 0.1544, 0.5599, 0.1793, 0.5528, 0.1746, 0.5702, 0.1512, 0.5702, 0.1512, 0.5528, 0.1746, 0.5462, 0.1692, 0.5658, 0.1476, 0.5658, 0.1476, 0.5462, 0.1692, 0.5402, 0.1631, 0.5618, 0.1436, 0.5618, 0.1436, 0.5402, 0.1631, 0.5348, 0.1565, 0.5581, 0.1392, 0.5581, 0.1392, 0.5348, 0.1565, 0.53, 0.1494, 0.555, 0.1344, 0.555, 0.1344, 0.53, 0.1494, 0.526, 0.1419, 0.5523, 0.1294, 0.777, 0.6646, 0.777, 0.6696, 0.7745, 0.6696, 0.7745, 0.6646, 0.777, 0.6696, 0.777, 0.6749, 0.7745, 0.6749, 0.7745, 0.6696, 0.777, 0.6749, 0.777, 0.6803, 0.7745, 0.6803, 0.7745, 0.6749, 0.777, 0.6803, 0.777, 0.6859, 0.7745, 0.6859, 0.7745, 0.6803, 0.777, 0.6859, 0.777, 0.6915, 0.7745, 0.6915, 0.7745, 0.6859, 0.777, 0.6915, 0.777, 0.6972, 0.7745, 0.6972, 0.7745, 0.6915, 0.777, 0.6972, 0.777, 0.7029, 0.7745, 0.7029, 0.7745, 0.6972, 0.777, 0.7029, 0.777, 0.7085, 0.7745, 0.7085, 0.7745, 0.7029, 0.777, 0.7085, 0.777, 0.7139, 0.7745, 0.7139, 0.7745, 0.7085, 0.777, 0.7139, 0.777, 0.7191, 0.7745, 0.7191, 0.7745, 0.7139, 0.777, 0.7191, 0.777, 0.7242, 0.7745, 0.7242, 0.7745, 0.7191, 0.777, 0.7242, 0.777, 0.7289, 0.7745, 0.7289, 0.7745, 0.7242, 0.777, 0.7289, 0.777, 0.7333, 0.7745, 0.7333, 0.7745, 0.7289, 0.8151, 0.6515, 0.8151, 0.6555, 0.8125, 0.6555, 0.8125, 0.6515, 0.8151, 0.6555, 0.8151, 0.6599, 0.8125, 0.6599, 0.8125, 0.6555, 0.8151, 0.6599, 0.8151, 0.6646, 0.8125, 0.6646, 0.8125, 0.6599, 0.8151, 0.6646, 0.8151, 0.6696, 0.8125, 0.6696, 0.8125, 0.6646, 0.8151, 0.6696, 0.8151, 0.6749, 0.8125, 0.6749, 0.8125, 0.6696, 0.8151, 0.6749, 0.8151, 0.6803, 0.8125, 0.6803, 0.8125, 0.6749, 0.8151, 0.6803, 0.8151, 0.6859, 0.8125, 0.6859, 0.8125, 0.6803, 0.8151, 0.6859, 0.8151, 0.6915, 0.8125, 0.6915, 0.8125, 0.6859, 0.8151, 0.6915, 0.8151, 0.6972, 0.8125, 0.6972, 0.8125, 0.6915, 0.8151, 0.6972, 0.8151, 0.7029, 0.8125, 0.7029, 0.8125, 0.6972, 0.8151, 0.7029, 0.8151, 0.7085, 0.8125, 0.7085, 0.8125, 0.7029, 0.8151, 0.7085, 0.8151, 0.7139, 0.8125, 0.7139, 0.8125, 0.7085, 0.8151, 0.7139, 0.8151, 0.7191, 0.8125, 0.7191, 0.8125, 0.7139, 0.8151, 0.7191, 0.8151, 0.7242, 0.8125, 0.7242, 0.8125, 0.7191, 0.8151, 0.7242, 0.8151, 0.7289, 0.8125, 0.7289, 0.8125, 0.7242, 0.8151, 0.7289, 0.8151, 0.7333, 0.8125, 0.7333, 0.8125, 0.7289, 0.8172, 0.01775, 0.8172, 0.02177, 0.8146, 0.02177, 0.8146, 0.01775, 0.8172, 0.02177, 0.8172, 0.02617, 0.8146, 0.02617, 0.8146, 0.02177, 0.8172, 0.02617, 0.8172, 0.03089, 0.8146, 0.03089, 0.8146, 0.02617, 0.8172, 0.03089, 0.8172, 0.03591, 0.8146, 0.03591, 0.8146, 0.03089, 0.8172, 0.03591, 0.8172, 0.04116, 0.8146, 0.04116, 0.8146, 0.03591, 0.8172, 0.04116, 0.8172, 0.0466, 0.8146, 0.0466, 0.8146, 0.04116, 0.8172, 0.0466, 0.8172, 0.05217, 0.8146, 0.05217, 0.8146, 0.0466, 0.8172, 0.05217, 0.8172, 0.05783, 0.8146, 0.05783, 0.8146, 0.05217, 0.8172, 0.05783, 0.8172, 0.06351, 0.8146, 0.06351, 0.8146, 0.05783, 0.8172, 0.06351, 0.8172, 0.06917, 0.8146, 0.06917, 0.8146, 0.06351, 0.8172, 0.06917, 0.8172, 0.07474, 0.8146, 0.07474, 0.8146, 0.06917, 0.8172, 0.07474, 0.8172, 0.08018, 0.8146, 0.08018, 0.8146, 0.07474, 0.8172, 0.08018, 0.8172, 0.08544, 0.8146, 0.08544, 0.8146, 0.08018, 0.8172, 0.08544, 0.8172, 0.09045, 0.8146, 0.09045, 0.8146, 0.08544, 0.8172, 0.09045, 0.8172, 0.09517, 0.8146, 0.09517, 0.8146, 0.09045, 0.8172, 0.09517, 0.8172, 0.09957, 0.8146, 0.09957, 0.8146, 0.09517, 0.8172, 0.1351, 0.8172, 0.1391, 0.8146, 0.1391, 0.8146, 0.1351, 0.8172, 0.1391, 0.8172, 0.1435, 0.8146, 0.1435, 0.8146, 0.1391, 0.8172, 0.1435, 0.8172, 0.1482, 0.8146, 0.1482, 0.8146, 0.1435, 0.8172, 0.1482, 0.8172, 0.1532, 0.8146, 0.1532, 0.8146, 0.1482, 0.8172, 0.1532, 0.8172, 0.1585, 0.8146, 0.1585, 0.8146, 0.1532, 0.8172, 0.1585, 0.8172, 0.1639, 0.8146, 0.1639, 0.8146, 0.1585, 0.8172, 0.1639, 0.8172, 0.1695, 0.8146, 0.1695, 0.8146, 0.1639, 0.8172, 0.1695, 0.8172, 0.1752, 0.8146, 0.1752, 0.8146, 0.1695, 0.8172, 0.1752, 0.8172, 0.1808, 0.8146, 0.1808, 0.8146, 0.1752, 0.8172, 0.1808, 0.8172, 0.1865, 0.8146, 0.1865, 0.8146, 0.1808, 0.8172, 0.1865, 0.8172, 0.1921, 0.8146, 0.1921, 0.8146, 0.1865, 0.8172, 0.1921, 0.8172, 0.1975, 0.8146, 0.1975, 0.8146, 0.1921, 0.8172, 0.1975, 0.8172, 0.2028, 0.8146, 0.2028, 0.8146, 0.1975, 0.8172, 0.2028, 0.8172, 0.2078, 0.8146, 0.2078, 0.8146, 0.2028, 0.8172, 0.2078, 0.8172, 0.2125, 0.8146, 0.2125, 0.8146, 0.2078, 0.8172, 0.2125, 0.8172, 0.2169, 0.8146, 0.2169, 0.8146, 0.2125, 0.777, 0.6515, 0.777, 0.6555, 0.7745, 0.6555, 0.7745, 0.6515, 0.777, 0.6555, 0.777, 0.6599, 0.7745, 0.6599, 0.7745, 0.6555, 0.777, 0.6599, 0.777, 0.6646, 0.7745, 0.6646, 0.7745, 0.6599])
me_cylinder.materials.append(mat_disc)
me_cylinder.update()

# ---- objects
ob_disc = bpy.data.objects.new('Disc', me_cylinder)

# ---- transforms, parenting, visibility, modifiers, constraints
ob_disc.location = (0.0, 0.0, 0.0)

# ---- collection membership
col_collection.objects.link(ob_disc)

# ---- scene / render settings (as saved in the file)
scene.frame_start = 1; scene.frame_end = 250; scene.frame_set(1)
scene.render.engine = 'BLENDER_EEVEE_NEXT'
bpy.context.view_layer.update()

# ---- added for rendering (the .blend has no active camera and no usable light): camera, sun
cam_auto = bpy.data.cameras.new('AutoCamera')
cam_auto.lens = 50.0
cam_auto.sensor_width = 36.0
cam_auto.clip_end = 1000.0
ob_auto_camera = bpy.data.objects.new('AutoCamera', cam_auto)
scene.collection.objects.link(ob_auto_camera)
ob_auto_camera.location = (0.490754, -0.588905, 0.392603)
ob_auto_camera.rotation_euler = (1.09748, -7.21219e-08, 0.694738)
scene.camera = ob_auto_camera
light_auto_sun = bpy.data.lights.new('AutoSun', 'SUN')
light_auto_sun.energy = 3.0
light_auto_sun.angle = 0.0523599
ob_auto_sun = bpy.data.objects.new('AutoSun', light_auto_sun)
scene.collection.objects.link(ob_auto_sun)
ob_auto_sun.rotation_euler = (0.872665, 0.174533, 0.523599)
bpy.context.view_layer.update()
